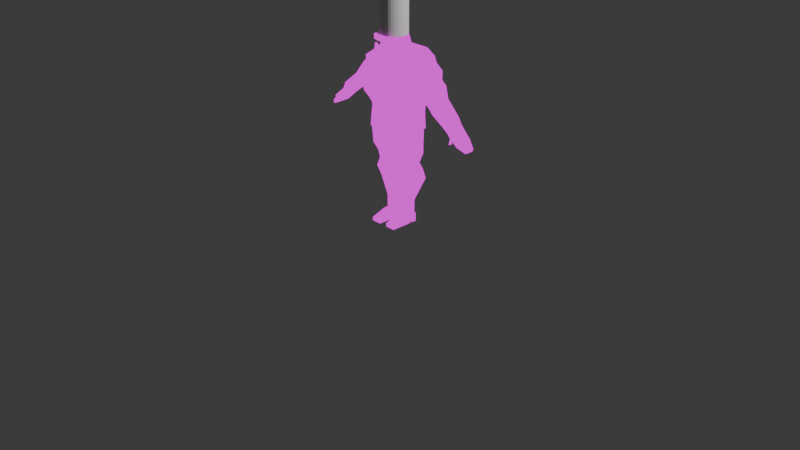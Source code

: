 # Source: the_chef.blend  (saved by Blender 5.0.119; exported with 4.5.12 LTS)
import bpy
from mathutils import Matrix  # noqa: F401  (used for matrix-valued properties, if any)

bpy.ops.wm.read_factory_settings(use_empty=True)
scene = bpy.context.scene
scene.name = 'Scene'

# ---- collections
col_collection = bpy.data.collections.new('Collection'); scene.collection.children.link(col_collection)
col_wgts_rig = bpy.data.collections.new('WGTS_rig'); col_collection.children.link(col_wgts_rig)
col_wgts_rig.hide_render = True
col_wgts_rig.hide_viewport = True
col_body_parts = bpy.data.collections.new('body parts'); scene.collection.children.link(col_body_parts)

# ---- images (referenced by path relative to the original .blend; pixels are not part of the script)
import os
ASSET_DIR = os.environ.get("B2B_ASSET_DIR", "")  # directory of the original .blend (textures are referenced by path, not embedded)
HERE = os.path.dirname(os.path.abspath(__file__))  # packed textures are extracted next to this script under _unpacked/

def load_image(name, relpath, width, height, colorspace="sRGB"):
    """Load a texture the original file referenced (path relative to the .blend, or extracted next to this script)."""
    p = next((c for c in (os.path.join(HERE, relpath), os.path.join(ASSET_DIR, relpath)) if relpath and os.path.exists(c)), "")
    if p:
        img = bpy.data.images.load(p, check_existing=True)
        img.name = name
    else:  # same state as the original file: an image datablock whose file is absent (Cycles renders it pink)
        img = bpy.data.images.new(name, width, height)
        img.source = "FILE"
        img.filepath = "//" + (relpath or name)
    img.colorspace_settings.name = colorspace
    return img
img_pizza_man_texture_png = load_image('pizza_man_texture.png', 'pizza_man_texture.png', 1024, 1024, 'sRGB')

# ---- materials (node trees are filled in below, after node groups)
mat_pizzaman_body = bpy.data.materials.new('PizzaMan_Body')

# ---- material node trees
mat_pizzaman_body.use_nodes = True; mat_pizzaman_body.node_tree.nodes.clear()
_N = mat_pizzaman_body.node_tree.nodes; _L = mat_pizzaman_body.node_tree.links
n0 = _N.new('ShaderNodeOutputMaterial'); n0.name = 'Material Output'; n0.location = (200, 100)
n1 = _N.new('ShaderNodeEmission'); n1.name = 'Emission'; n1.location = (-200, 100)
n2 = _N.new('ShaderNodeTexImage'); n2.name = 'Image Texture'; n2.location = (-564, 54)
n2.image = img_pizza_man_texture_png
_L.new(n1.outputs[0], n0.inputs[0])
_L.new(n2.outputs[0], n1.inputs[0])
n0.is_active_output = True

# ---- world
world_world = bpy.data.worlds.new('World'); scene.world = world_world
world_world.use_nodes = True; world_world.node_tree.nodes.clear()
_N = world_world.node_tree.nodes; _L = world_world.node_tree.links
n0 = _N.new('ShaderNodeOutputWorld'); n0.name = 'World Output'; n0.location = (200, 100)
n1 = _N.new('ShaderNodeBackground'); n1.name = 'Background'; n1.location = (-200, 100)
n1.inputs[0].default_value = (0.05088, 0.05088, 0.05088, 1.0)
_L.new(n1.outputs[0], n0.inputs[0])
n0.is_active_output = True
world_world.color = (0.05088, 0.05088, 0.05088)
world_world.sun_shadow_jitter_overblur = 0.0

# ---- cameras
cam_camera = bpy.data.cameras.new('Camera')
cam_camera.clip_end = 100.0
cam_camera.ortho_scale = 7.314

# ---- lights
light_light = bpy.data.lights.new('Light', 'POINT')
light_light.energy = 1000.0
light_light.shadow_soft_size = 0.1

# ---- meshes
me_cube = bpy.data.meshes.new('Cube')
me_cube.from_pydata([(1.606, 0.897, 1.006), (1.606, 0.897, 0.03116), (1.606, -2.325, 0.4448), (1.606, -2.325, 0.03116), (0.4713, 0.897, 1.006), (0.4713, 0.897, 0.03116), (0.4713, -2.325, 0.4448), (0.4713, -2.325, 0.03116), (1.606, -0.6346, 1.006), (1.606, -0.6346, 0.03116), (0.4713, -0.6346, 0.03116), (0.4713, -0.6346, 1.006), (1.606, -2.325, 0.2017), (1.606, 0.897, 0.2017), (0.4713, 0.897, 0.2017), (0.4713, -2.325, 0.2017), (1.606, -0.6346, 0.2017), (0.4713, -0.6346, 0.2017), (1.606, -0.07334, 0.03116), (0.4713, -0.07334, 1.006), (1.606, -0.07334, 1.006), (0.4713, -0.07334, 0.03116), (1.606, -0.07334, 0.2017), (0.4713, -0.07334, 0.2017), (1.606, 0.3233, 0.2022), (0.4713, 0.3233, 1.006), (0.4713, 0.3233, 0.2017), (1.606, 0.3233, 1.006), (0.4713, 0.3233, 0.2022), (1.606, 0.3233, 0.2017), (1.606, 0.3987, 0.03116), (0.4713, 0.3987, 1.006), (0.4713, 0.3987, 0.2017), (1.606, 0.3987, 1.006), (0.4713, 0.3987, 0.03116), (1.606, 0.3987, 0.2017)], [], [(10, 9, 3, 7), (14, 4, 0, 13), (32, 31, 4, 14), (12, 2, 6, 15), (8, 11, 6, 2), (16, 8, 2, 12), (22, 20, 8, 16), (20, 19, 11, 8), (15, 6, 11, 17), (21, 18, 9, 10), (7, 15, 17, 10), (18, 22, 16, 9), (9, 16, 12, 3), (3, 12, 15, 7), (34, 32, 14, 5), (5, 14, 13, 1), (10, 17, 23, 21), (24, 29, 22, 18), (28, 24, 18, 21), (27, 25, 19, 20), (29, 27, 20, 22), (17, 11, 19, 23), (35, 33, 27, 29), (33, 31, 25, 27), (34, 30, 24, 28), (30, 35, 29, 24), (21, 23, 26, 28), (23, 19, 25, 26), (1, 13, 35, 30), (5, 1, 30, 34), (0, 4, 31, 33), (13, 0, 33, 35), (28, 26, 32, 34), (26, 25, 31, 32)])
_uv = me_cube.uv_layers.new(name='UVMap')
_uv.uv.foreach_set('vector', [0.05101, 0.0459, 0.05742, 0.0459, 0.05742, 0.0491, 0.05101, 0.0491, 0.05213, 0.0491, 0.05742, 0.0491, 0.05742, 0.05551, 0.05213, 0.05551, 0.05213, 0.06089, 0.05742, 0.06089, 0.05742, 0.06192, 0.05213, 0.06192, 0.05213, 0.06192, 0.05742, 0.06192, 0.05742, 0.06833, 0.05213, 0.06833, 0.04459, 0.05872, 0.05101, 0.05872, 0.05101, 0.06192, 0.04459, 0.06192, 0.05854, 0.05872, 0.06383, 0.05872, 0.06383, 0.06192, 0.05854, 0.06192, 0.05854, 0.05781, 0.06383, 0.05781, 0.06383, 0.05872, 0.05854, 0.05872, 0.04459, 0.05781, 0.05101, 0.05781, 0.05101, 0.05872, 0.04459, 0.05872, 0.05213, 0.05551, 0.05742, 0.05551, 0.05742, 0.05872, 0.05213, 0.05872, 0.05101, 0.04499, 0.05742, 0.04499, 0.05742, 0.0459, 0.05101, 0.0459, 0.05101, 0.05551, 0.05213, 0.05551, 0.05213, 0.05872, 0.05101, 0.05872, 0.05742, 0.05781, 0.05854, 0.05781, 0.05854, 0.05872, 0.05742, 0.05872, 0.05742, 0.05872, 0.05854, 0.05872, 0.05854, 0.06192, 0.05742, 0.06192, 0.05101, 0.06192, 0.05213, 0.06192, 0.05213, 0.06833, 0.05101, 0.06833, 0.05101, 0.06089, 0.05213, 0.06089, 0.05213, 0.06192, 0.05101, 0.06192, 0.05101, 0.0491, 0.05213, 0.0491, 0.05213, 0.05551, 0.05101, 0.05551, 0.05101, 0.05872, 0.05213, 0.05872, 0.05213, 0.05962, 0.05101, 0.05962, 0.05742, 0.05667, 0.05854, 0.05667, 0.05854, 0.05781, 0.05742, 0.05781, 0.05101, 0.04385, 0.05742, 0.04385, 0.05742, 0.04499, 0.05101, 0.04499, 0.04459, 0.05667, 0.05101, 0.05667, 0.05101, 0.05781, 0.04459, 0.05781, 0.05854, 0.05667, 0.06383, 0.05667, 0.06383, 0.05781, 0.05854, 0.05781, 0.05213, 0.05872, 0.05742, 0.05872, 0.05742, 0.05962, 0.05213, 0.05962, 0.05854, 0.05654, 0.06383, 0.05654, 0.06383, 0.05667, 0.05854, 0.05667, 0.04459, 0.05654, 0.05101, 0.05654, 0.05101, 0.05667, 0.04459, 0.05667, 0.05101, 0.04372, 0.05742, 0.04372, 0.05742, 0.04385, 0.05101, 0.04385, 0.05742, 0.05654, 0.05854, 0.05654, 0.05854, 0.05667, 0.05742, 0.05667, 0.05101, 0.05962, 0.05213, 0.05962, 0.05213, 0.06076, 0.05101, 0.06076, 0.05213, 0.05962, 0.05742, 0.05962, 0.05742, 0.06076, 0.05213, 0.06076, 0.05742, 0.05551, 0.05854, 0.05551, 0.05854, 0.05654, 0.05742, 0.05654, 0.05101, 0.04269, 0.05742, 0.04269, 0.05742, 0.04372, 0.05101, 0.04372, 0.04459, 0.05551, 0.05101, 0.05551, 0.05101, 0.05654, 0.04459, 0.05654, 0.05854, 0.05551, 0.06383, 0.05551, 0.06383, 0.05654, 0.05854, 0.05654, 0.05101, 0.06076, 0.05213, 0.06076, 0.05213, 0.06089, 0.05101, 0.06089, 0.05213, 0.06076, 0.05742, 0.06076, 0.05742, 0.06089, 0.05213, 0.06089])
me_cube.materials.append(mat_pizzaman_body)
me_cube.update()
me_cube_001 = bpy.data.meshes.new('Cube.001')
me_cube_001.from_pydata([(1.558, -0.5222, 0.8037), (1.558, -0.5222, 1.996), (1.558, 1.478, 0.8037), (1.558, 1.478, 1.996), (4.229, -0.5222, 0.8037), (4.229, -0.5222, 1.996), (4.229, 1.478, 0.8037), (4.229, 1.478, 1.996), (0.9621, -1.289, 3.827), (0.9621, 3.585, 3.876), (5.689, 3.585, 3.876), (5.689, -1.289, 3.827), (0.9621, -2.35, 4.796), (0.9621, 2.706, 4.876), (5.689, 2.706, 4.876), (5.689, -2.35, 4.796), (1.136, -2.04, 6.188), (1.136, 2.861, 6.242), (5.689, 2.861, 6.216), (5.689, -2.04, 6.162), (1.136, -3.291, 7.051), (1.136, 2.859, 7.092), (5.689, 2.859, 7.066), (5.689, -3.291, 7.025), (0.4622, -3.587, 8.416), (0.4622, 2.958, 8.436), (5.689, 2.958, 8.436), (5.689, -3.587, 8.416), (5.689, -1.6, 5.449), (1.042, -1.6, 5.461), (1.042, 1.844, 5.518), (5.689, 1.844, 5.506)], [], [(0, 1, 3, 2), (2, 3, 7, 6), (6, 7, 5, 4), (4, 5, 1, 0), (2, 6, 4, 0), (5, 7, 10, 11), (11, 10, 14, 15), (3, 1, 8, 9), (1, 5, 11, 8), (7, 3, 9, 10), (29, 28, 19, 16), (9, 8, 12, 13), (8, 11, 15, 12), (10, 9, 13, 14), (19, 18, 22, 23), (31, 30, 17, 18), (28, 31, 18, 19), (30, 29, 16, 17), (20, 23, 27, 24), (17, 16, 20, 21), (16, 19, 23, 20), (18, 17, 21, 22), (26, 25, 24, 27), (22, 21, 25, 26), (23, 22, 26, 27), (21, 20, 24, 25), (13, 12, 29, 30), (15, 14, 31, 28), (14, 13, 30, 31), (12, 15, 28, 29)])
_uv = me_cube_001.uv_layers.new(name='UVMap')
_uv.uv.foreach_set('vector', [0.08547, 0.01963, 0.09665, 0.01963, 0.09665, 0.03082, 0.08547, 0.03082, 0.08547, 0.03082, 0.09665, 0.03082, 0.09665, 0.042, 0.08547, 0.042, 0.08547, 0.042, 0.09665, 0.042, 0.09665, 0.05319, 0.08547, 0.05319, 0.08547, 0.05319, 0.09665, 0.05319, 0.09665, 0.06438, 0.08547, 0.06438, 0.07428, 0.042, 0.08547, 0.042, 0.08547, 0.05319, 0.07428, 0.05319, 0.09665, 0.05319, 0.09665, 0.042, 0.09665, 0.042, 0.09665, 0.05319, 0.09665, 0.05319, 0.09665, 0.042, 0.09665, 0.042, 0.09665, 0.05319, 0.09665, 0.03082, 0.09665, 0.01963, 0.09665, 0.01963, 0.09665, 0.03082, 0.09665, 0.06438, 0.09665, 0.05319, 0.09665, 0.05319, 0.09665, 0.06438, 0.09665, 0.042, 0.09665, 0.03082, 0.09665, 0.03082, 0.09665, 0.042, 0.09665, 0.06438, 0.09665, 0.05319, 0.09665, 0.05319, 0.09665, 0.06438, 0.09665, 0.03082, 0.09665, 0.01963, 0.09665, 0.01963, 0.09665, 0.03082, 0.09665, 0.06438, 0.09665, 0.05319, 0.09665, 0.05319, 0.09665, 0.06438, 0.09665, 0.042, 0.09665, 0.03082, 0.09665, 0.03082, 0.09665, 0.042, 0.09665, 0.05319, 0.09665, 0.042, 0.09665, 0.042, 0.09665, 0.05319, 0.09665, 0.042, 0.09665, 0.03082, 0.09665, 0.03082, 0.09665, 0.042, 0.09665, 0.05319, 0.09665, 0.042, 0.09665, 0.042, 0.09665, 0.05319, 0.09665, 0.03082, 0.09665, 0.01963, 0.09665, 0.01963, 0.09665, 0.03082, 0.09665, 0.06438, 0.09665, 0.05319, 0.09665, 0.05319, 0.09665, 0.06438, 0.09665, 0.03082, 0.09665, 0.01963, 0.09665, 0.01963, 0.09665, 0.03082, 0.09665, 0.06438, 0.09665, 0.05319, 0.09665, 0.05319, 0.09665, 0.06438, 0.09665, 0.042, 0.09665, 0.03082, 0.09665, 0.03082, 0.09665, 0.042, 0.09665, 0.042, 0.1078, 0.042, 0.1078, 0.05319, 0.09665, 0.05319, 0.09665, 0.042, 0.09665, 0.03082, 0.09665, 0.03082, 0.09665, 0.042, 0.09665, 0.05319, 0.09665, 0.042, 0.09665, 0.042, 0.09665, 0.05319, 0.09665, 0.03082, 0.09665, 0.01963, 0.09665, 0.01963, 0.09665, 0.03082, 0.09665, 0.03082, 0.09665, 0.01963, 0.09665, 0.01963, 0.09665, 0.03082, 0.09665, 0.05319, 0.09665, 0.042, 0.09665, 0.042, 0.09665, 0.05319, 0.09665, 0.042, 0.09665, 0.03082, 0.09665, 0.03082, 0.09665, 0.042, 0.09665, 0.06438, 0.09665, 0.05319, 0.09665, 0.05319, 0.09665, 0.06438])
me_cube_001.materials.append(mat_pizzaman_body)
me_cube_001.update()
me_cube_002 = bpy.data.meshes.new('Cube.002')
me_cube_002.from_pydata([(0.0, 0.7272, -0.2539), (0.0, -0.8159, -0.2539), (0.8091, -0.8159, -0.2888), (0.8091, 0.7272, -0.2888), (0.9213, -0.7829, -0.9803), (0.6437, -0.5428, 2.342), (0.9213, 0.6601, -0.9803), (0.6258, 1.008, 2.382), (0.0, 0.6601, -1.0), (0.0001942, 0.8689, 2.374), (0.0, -0.7829, -1.0), (4.768e-18, -0.5428, 2.341), (0.0, -0.7734, -0.06101), (0.8072, -0.7734, -0.05058), (0.0, 0.7508, -0.06101), (0.8072, 0.7508, -0.05058), (0.0, -0.764, 0.09006), (0.8759, -0.7428, 0.09366), (0.0, 0.7508, 0.09006), (0.8837, 0.7175, 0.08894), (0.0, -0.7621, 0.1983), (1.174, -0.6929, 0.2802), (0.0, 0.7508, 0.1983), (1.193, 0.622, 0.2369), (1.006e-17, -0.7471, 1.718), (1.129, -0.7959, 1.719), (-0.0008795, 1.285, 1.786), (1.109, 1.105, 1.735), (2.138e-17, -1.058, 0.8844), (1.251, -0.9311, 0.8717), (9.147e-18, 1.38, 0.8293), (1.35, 1.157, 0.8349), (0.0, -0.7451, 0.4342), (1.343, -0.7451, 0.4415), (5.585e-33, 0.8641, 0.4342), (1.343, 0.8641, 0.4415), (2.138e-17, -0.7835, 1.592), (1.364, -0.8622, 1.594), (9.147e-18, 1.38, 1.537), (1.364, 1.157, 1.539), (3.781e-18, 0.6868, 2.521), (0.6283, 0.6868, 2.521), (0.6337, -0.6175, 2.458), (-1.036e-17, -0.7775, 2.305), (7.562e-18, 0.3788, 2.677), (0.5184, 0.2143, 2.666), (0.5372, -0.5041, 2.619), (-5.361e-18, -0.7654, 2.619), (6.05e-18, 0.2215, 3.186), (0.4746, 0.05694, 3.172), (0.5063, -0.5387, 3.097), (-1.338e-17, -0.8001, 3.099), (1.149, 0.9066, 2.173), (1.167, -0.5418, 2.133), (1.282, -0.6819, 2.02), (1.262, 0.8141, 2.015), (1.629, -0.1183, 1.897), (1.614, -0.7576, 0.8512), (1.634, 0.58, 1.879), (1.619, 0.4829, 0.6357), (1.781, -0.1327, 1.543), (1.837, -0.5143, 0.7755), (1.785, 0.5655, 1.543), (1.858, 0.5344, 0.5111), (2.178, -0.1419, 1.235), (2.089, -0.3766, 0.5235), (2.175, 0.5563, 1.234), (2.061, 0.582, 0.4713), (2.476, -0.1965, 0.8047), (2.299, -0.34, 0.235), (2.45, 0.4042, 0.7929), (2.238, 0.4779, 0.3266), (3.143, -0.2476, 0.2464), (2.864, -0.3103, -0.1382), (3.109, 0.3562, 0.1963), (2.862, 0.4422, -0.1089), (3.269, -0.2378, -0.04828), (3.113, -0.2731, -0.3674), (3.266, 0.3393, -0.04945), (3.13, 0.3316, -0.3606), (3.761, -0.2416, -0.5496), (3.606, -0.2769, -0.7929), (3.759, 0.3355, -0.5507), (3.623, 0.3278, -0.786), (3.373, -0.2795, -0.281), (3.22, -0.2992, -0.4539), (3.767, -0.3003, -0.5043), (3.614, -0.32, -0.6772), (3.378, -0.3222, -0.3473), (3.311, -0.3309, -0.4234), (3.482, -0.3356, -0.4318), (3.414, -0.3443, -0.5079), (3.496, -0.5525, -0.5543), (3.44, -0.5566, -0.6393), (3.569, -0.4776, -0.5581), (3.513, -0.4816, -0.6431), (4.074, -0.1533, -0.843), (4.018, -0.1758, -0.974), (4.073, 0.2143, -0.8437), (4.029, 0.2094, -0.9697), (-9.624e-18, -0.7838, 2.874), (6.758e-18, 0.2952, 2.948), (0.4951, 0.1307, 2.935), (0.5208, -0.5225, 2.873), (0.1785, 0.7272, -0.2616), (0.1785, -0.8159, -0.2616), (0.1227, 0.92, 2.381), (0.2032, -0.7829, -0.9957), (0.2032, 0.6601, -0.9957), (0.142, -0.5428, 2.341), (0.1781, -0.7734, -0.05871), (0.1781, 0.7508, -0.05871), (0.1919, -0.764, 0.09204), (0.1919, 0.7508, 0.09204), (0.2923, -0.7621, 0.196), (0.2923, 0.7508, 0.196), (0.2491, -0.7551, 1.719), (0.2293, 1.285, 1.786), (0.2977, 1.335, 0.8306), (0.2706, -1.102, 0.9313), (0.2962, -0.7451, 0.4358), (0.2962, 0.8641, 0.4358), (0.3008, 1.38, 1.538), (0.2508, -0.8727, 1.587), (0.1386, 0.6868, 2.521), (0.1398, -0.7775, 2.306), (0.1356, 0.3788, 2.677), (0.1354, -0.7654, 2.619), (0.126, 0.2215, 3.186), (0.1276, -0.8001, 3.098), (0.1305, 0.2952, 2.948), (0.1313, -0.7838, 2.874), (0.1354, -0.897, 2.61), (-7.971e-06, -0.897, 2.61), (-7.971e-06, -0.8934, 2.776), (0.1313, -0.8934, 2.776), (0.9213, -0.09732, -0.9803), (0.6352, 0.248, 2.361), (0.8091, -0.08282, -0.2888), (-0.009384, 0.125, 2.36), (0.0, -0.09732, -1.0), (0.8072, -0.04931, -0.05058), (0.8698, -0.04435, 0.09901), (1.325, -0.04336, 0.1878), (1.347, 0.08294, 0.838), (1.343, 0.01938, 0.4415), (0.6311, -0.08183, 2.488), (-3.64e-18, -0.08183, 2.487), (0.6143, -0.2218, 2.647), (7.788e-19, -0.2218, 2.647), (0.575, -0.3147, 3.138), (-4.15e-18, -0.3147, 3.14), (1.158, 0.1368, 2.319), (1.405, 0.1144, 2.163), (1.616, 0.03015, 0.5661), (1.631, 0.1013, 1.908), (2.043, 0.01575, 0.3484), (1.783, 0.08688, 1.563), (2.043, 0.006546, 0.3545), (2.176, 0.07768, 1.254), (2.24, -0.04655, 0.2213), (2.475, 0.07765, 0.8687), (2.855, -0.02516, -0.1855), (3.141, 0.02663, 0.2459), (3.121, 0.0142, -0.3642), (3.267, 0.03639, -0.04884), (3.614, 0.01038, -0.7896), (3.76, 0.03257, -0.5501), (4.023, 0.007181, -0.972), (4.074, 0.02132, -0.8433), (0.5934, -0.2712, 2.908), (-1.841e-18, -0.2712, 2.909), (0.1268, -0.3147, 3.14), (0.2032, -0.09732, -0.9957), (0.4938, 0.7272, -0.2752), (0.3742, 1.021, 2.382), (0.5623, -0.7829, -0.988), (0.4926, 0.7508, -0.05464), (0.5308, 0.7508, 0.09553), (0.8087, 0.7508, 0.1919), (0.6694, 1.285, 1.786), (0.8238, 1.307, 0.8327), (0.8195, 0.8641, 0.4387), (0.8322, 1.38, 1.538), (0.3834, 0.6868, 2.521), (0.3752, 0.3455, 2.673), (0.3485, 0.1882, 3.18), (0.361, 0.2619, 2.942), (0.4938, -0.8159, -0.2752), (0.5623, 0.6601, -0.988), (0.3929, -0.5428, 2.342), (0.4926, -0.7734, -0.05464), (0.571, -0.7609, 0.09883), (0.7492, -0.7736, 0.2249), (0.7625, -0.855, 1.719), (0.8208, -1.091, 0.9493), (0.8195, -0.7451, 0.4387), (0.8322, -0.9137, 1.594), (0.3868, -0.6975, 2.453), (0.3746, -0.6854, 2.619), (0.3531, -0.7201, 3.098), (0.3632, -0.7038, 2.873), (0.3509, -0.3147, 3.139), (0.5623, -0.09732, -0.988), (0.328, -0.8809, 2.209), (0.1074, -0.8883, 2.345), (0.3756, -0.8808, 2.496), (0.1169, -0.8722, 2.574), (0.6197, -0.6095, 2.271), (0.5964, -0.5947, 2.581), (0.6077, -0.7388, 2.259), (0.5807, -0.7284, 2.541), (-1.149e-17, -0.7919, 2.986), (0.4849, 0.09397, 3.053), (6.406e-18, 0.2585, 3.066), (0.5136, -0.5306, 2.985), (0.1282, 0.2585, 3.066), (0.1294, -0.7919, 2.985), (0.5842, -0.2929, 3.023), (-2.99e-18, -0.2929, 3.024), (0.3548, 0.2252, 3.061), (0.3581, -0.7119, 2.985), (0.1276, -0.9369, 3.088), (-2.451e-05, -0.9369, 3.089), (-2.451e-05, -0.9287, 2.976), (0.1294, -0.9287, 2.976), (0.4911, -0.7924, 3.032), (0.4893, -0.8005, 3.145), (0.4911, -0.9292, 3.022), (0.4893, -0.9373, 3.135), (0.8592, -0.4864, 2.328), (0.8389, -0.4663, 2.596), (0.8622, -0.5794, 2.351), (0.8477, -0.5593, 2.597), (0.2917, -0.9371, 3.091), (0.2917, -0.8003, 3.101), (0.2935, -0.9289, 2.978), (0.2935, -0.7921, 2.988), (0.1294, -0.7919, 2.882), (-1.149e-17, -0.7919, 2.882), (0.1294, -0.9287, 2.872), (-2.451e-05, -0.9287, 2.872), (0.4911, -0.9292, 2.919), (0.4911, -0.7924, 2.929), (0.2935, -0.9289, 2.875), (0.2935, -0.7921, 2.885)], [], [(180, 175, 7, 27), (137, 5, 53, 152), (189, 174, 3, 6), (203, 136, 4, 176), (136, 138, 2, 4), (106, 9, 40, 124), (116, 109, 11, 24), (107, 105, 1, 10), (105, 110, 12, 1), (138, 141, 13, 2), (174, 177, 15, 3), (110, 112, 16, 12), (141, 142, 17, 13), (177, 178, 19, 15), (112, 114, 20, 16), (142, 143, 21, 17), (178, 179, 23, 19), (123, 116, 24, 36), (25, 37, 56, 54), (183, 180, 27, 39), (182, 181, 31, 35), (145, 144, 29, 33), (120, 119, 28, 32), (114, 120, 32, 20), (143, 145, 33, 21), (179, 182, 35, 23), (181, 183, 39, 31), (39, 27, 55, 58), (119, 123, 36, 28), (198, 42, 46, 199), (139, 11, 43, 147), (137, 7, 41, 146), (190, 5, 42, 198), (219, 212, 51, 151), (124, 40, 44, 126), (147, 43, 47, 149), (146, 41, 45, 148), (172, 151, 51, 129), (218, 213, 49, 150), (221, 215, 50, 200), (216, 214, 48, 128), (153, 152, 53, 54), (155, 153, 54, 56), (59, 58, 62, 63), (27, 7, 52, 55), (144, 31, 59, 154), (5, 25, 54, 53), (31, 39, 58, 59), (37, 29, 57, 56), (157, 60, 64, 159), (154, 59, 63, 156), (56, 57, 61, 60), (155, 56, 60, 157), (158, 67, 71, 160), (63, 62, 66, 67), (156, 63, 67, 158), (60, 61, 65, 64), (161, 68, 72, 163), (64, 65, 69, 68), (159, 64, 68, 161), (67, 66, 70, 71), (162, 75, 79, 164), (71, 70, 74, 75), (160, 71, 75, 162), (68, 69, 73, 72), (164, 79, 83, 166), (72, 73, 77, 76), (163, 72, 76, 165), (75, 74, 78, 79), (167, 80, 96, 169), (77, 81, 87, 85), (165, 76, 80, 167), (79, 78, 82, 83), (86, 84, 88, 90), (76, 77, 85, 84), (80, 76, 84, 86), (81, 80, 86, 87), (89, 91, 95, 93), (87, 86, 90, 91), (85, 87, 91, 89), (84, 85, 89, 88), (92, 93, 95, 94), (88, 89, 93, 92), (90, 88, 92, 94), (91, 90, 94, 95), (168, 169, 96, 97), (83, 82, 98, 99), (166, 83, 99, 168), (80, 81, 97, 96), (126, 44, 101, 130), (199, 46, 103, 201), (148, 45, 102, 170), (149, 47, 100, 171), (47, 127, 132, 133), (185, 126, 130, 187), (220, 216, 128, 186), (51, 212, 224, 223), (202, 172, 129, 200), (184, 124, 126, 185), (11, 109, 125, 43), (43, 125, 127, 47), (195, 197, 123, 119), (30, 38, 122, 118), (22, 34, 121, 115), (193, 196, 120, 114), (196, 195, 119, 120), (34, 30, 118, 121), (38, 26, 117, 122), (197, 194, 116, 123), (18, 22, 115, 113), (192, 193, 114, 112), (14, 18, 113, 111), (191, 192, 112, 110), (0, 14, 111, 104), (188, 191, 110, 105), (176, 188, 105, 107), (194, 190, 109, 116), (175, 106, 124, 184), (140, 173, 107, 10), (8, 0, 104, 108), (26, 9, 106, 117), (133, 132, 135, 134), (100, 47, 133, 134), (131, 100, 134, 135), (127, 131, 135, 132), (8, 108, 173, 140), (186, 128, 172, 202), (44, 149, 171, 101), (46, 148, 170, 103), (81, 166, 168, 97), (99, 98, 169, 168), (78, 165, 167, 82), (82, 167, 169, 98), (74, 163, 165, 78), (77, 164, 166, 81), (69, 160, 162, 73), (73, 162, 164, 77), (66, 159, 161, 70), (70, 161, 163, 74), (61, 156, 158, 65), (65, 158, 160, 69), (58, 155, 157, 62), (57, 154, 156, 61), (62, 157, 159, 66), (29, 144, 154, 57), (58, 55, 153, 155), (55, 52, 152, 153), (215, 218, 150, 50), (128, 48, 151, 172), (42, 146, 148, 46), (40, 147, 149, 44), (214, 219, 151, 48), (5, 137, 146, 42), (9, 139, 147, 40), (23, 35, 145, 143), (35, 31, 144, 145), (19, 23, 143, 142), (15, 19, 142, 141), (3, 15, 141, 138), (6, 3, 138, 136), (189, 6, 136, 203), (7, 137, 152, 52), (108, 189, 203, 173), (49, 186, 202, 150), (7, 175, 184, 41), (25, 5, 190, 194), (4, 2, 188, 176), (2, 13, 191, 188), (13, 17, 192, 191), (17, 21, 193, 192), (37, 25, 194, 197), (33, 29, 195, 196), (21, 33, 196, 193), (29, 37, 197, 195), (41, 184, 185, 45), (150, 202, 200, 50), (213, 220, 186, 49), (45, 185, 187, 102), (127, 199, 201, 131), (217, 221, 200, 129), (109, 190, 198, 125), (199, 127, 207, 206), (118, 122, 183, 181), (115, 121, 182, 179), (121, 118, 181, 182), (122, 117, 180, 183), (113, 115, 179, 178), (111, 113, 178, 177), (104, 111, 177, 174), (173, 203, 176, 107), (108, 104, 174, 189), (117, 106, 175, 180), (205, 204, 206, 207), (199, 206, 211, 209), (125, 198, 204, 205), (127, 125, 205, 207), (210, 208, 230, 232), (206, 204, 210, 211), (204, 198, 208, 210), (198, 199, 209, 208), (131, 201, 221, 217), (102, 187, 220, 213), (101, 171, 219, 214), (103, 170, 218, 215), (100, 131, 217, 212), (187, 130, 216, 220), (130, 101, 214, 216), (201, 103, 215, 221), (170, 102, 213, 218), (171, 100, 212, 219), (224, 225, 222, 223), (129, 51, 223, 222), (235, 234, 229, 227), (224, 212, 239, 241), (226, 227, 229, 228), (234, 236, 228, 229), (237, 226, 243, 245), (237, 235, 227, 226), (230, 231, 233, 232), (211, 210, 232, 233), (209, 211, 233, 231), (208, 209, 231, 230), (217, 129, 235, 237), (236, 225, 240, 244), (222, 225, 236, 234), (129, 222, 234, 235), (239, 238, 240, 241), (244, 245, 243, 242), (240, 238, 245, 244), (226, 228, 242, 243), (217, 237, 245, 238), (212, 217, 238, 239), (228, 236, 244, 242), (225, 224, 241, 240)])
_uv = me_cube_002.uv_layers.new(name='UVMap')
_uv.uv.foreach_set('vector', [0.8633, 0.6769, 0.8741, 0.6769, 0.8741, 0.711, 0.8633, 0.711, 0.185, 0.7398, 0.1846, 0.7387, 0.1621, 0.7268, 0.1625, 0.7374, 0.699, 0.6769, 0.7643, 0.6769, 0.7643, 0.711, 0.699, 0.711, 0.6649, 0.803, 0.699, 0.803, 0.699, 0.8861, 0.6649, 0.8861, 0.4816, 0.1576, 0.4825, 0.2399, 0.4389, 0.2399, 0.4409, 0.1576, 0.8741, 0.6428, 0.8741, 0.6235, 0.8741, 0.6235, 0.8741, 0.6428, 0.2015, 0.7031, 0.2061, 0.7387, 0.2122, 0.7387, 0.2122, 0.7031, 0.2035, 0.5479, 0.2046, 0.5899, 0.2122, 0.5903, 0.2122, 0.5477, 0.2046, 0.5899, 0.2046, 0.6015, 0.2122, 0.6014, 0.2122, 0.5903, 0.4825, 0.2399, 0.4845, 0.2682, 0.4414, 0.2682, 0.4389, 0.2399, 0.7643, 0.6769, 0.7812, 0.6769, 0.7812, 0.711, 0.7643, 0.711, 0.2046, 0.6015, 0.204, 0.6101, 0.2122, 0.61, 0.2122, 0.6014, 0.4845, 0.2682, 0.4848, 0.286, 0.4432, 0.2854, 0.4414, 0.2682, 0.7812, 0.6769, 0.7944, 0.6769, 0.7944, 0.711, 0.7812, 0.711, 0.204, 0.6101, 0.1997, 0.6161, 0.2122, 0.6162, 0.2122, 0.61, 0.4848, 0.286, 0.4848, 0.2966, 0.4462, 0.3076, 0.4432, 0.2854, 0.7944, 0.6769, 0.7991, 0.6769, 0.7991, 0.711, 0.7944, 0.711, 0.2015, 0.6956, 0.2015, 0.7031, 0.2122, 0.7031, 0.2122, 0.6959, 0.1638, 0.7031, 0.1537, 0.696, 0.1423, 0.7133, 0.1572, 0.7203, 0.8556, 0.6769, 0.8633, 0.6769, 0.8633, 0.711, 0.8556, 0.711, 0.8094, 0.6769, 0.8248, 0.6769, 0.8248, 0.711, 0.8094, 0.711, 0.4886, 0.3267, 0.4924, 0.3739, 0.4321, 0.3779, 0.4431, 0.3267, 0.1995, 0.6298, 0.2006, 0.6581, 0.2122, 0.6554, 0.2122, 0.6297, 0.1997, 0.6161, 0.1995, 0.6298, 0.2122, 0.6297, 0.2122, 0.6162, 0.4848, 0.2966, 0.4886, 0.3267, 0.4431, 0.3267, 0.4462, 0.3076, 0.7991, 0.6769, 0.8094, 0.6769, 0.8094, 0.711, 0.7991, 0.711, 0.8248, 0.6769, 0.8556, 0.6769, 0.8556, 0.711, 0.8248, 0.711, 0.8556, 0.711, 0.8633, 0.711, 0.8633, 0.711, 0.8556, 0.711, 0.2006, 0.6581, 0.2015, 0.6956, 0.2122, 0.6959, 0.2122, 0.6554, 0.4352, 0.7539, 0.4259, 0.7348, 0.4286, 0.7324, 0.4367, 0.7511, 0.0, 0.0, 0.0, 0.0, 0.0, 0.0, 0.0, 0.0, 0.4839, 0.7543, 0.5271, 0.7566, 0.5089, 0.7725, 0.4652, 0.7687, 0.8741, 0.9203, 0.8741, 0.8861, 0.8741, 0.8861, 0.8741, 0.9203, 0.0, 0.0, 0.0, 0.0, 0.0, 0.0, 0.0, 0.0, 0.8741, 0.6428, 0.8741, 0.6235, 0.8741, 0.6235, 0.8741, 0.6428, 0.0, 0.0, 0.0, 0.0, 0.0, 0.0, 0.0, 0.0, 0.4652, 0.7687, 0.5089, 0.7725, 0.482, 0.7889, 0.4572, 0.7867, 0.9423, 0.803, 0.9616, 0.803, 0.9616, 0.8861, 0.9423, 0.8861, 0.4532, 0.8295, 0.4752, 0.8329, 0.4731, 0.8465, 0.4519, 0.8426, 0.2364, 0.7895, 0.2432, 0.7895, 0.2429, 0.7994, 0.2361, 0.7994, 0.8741, 0.6428, 0.8741, 0.6235, 0.8741, 0.6235, 0.8741, 0.6428, 0.1519, 0.7285, 0.1625, 0.7374, 0.1621, 0.7268, 0.1572, 0.7203, 0.1422, 0.7139, 0.1519, 0.7285, 0.1572, 0.7203, 0.1423, 0.7133, 0.5987, 0.1092, 0.6108, 0.08324, 0.6092, 0.1021, 0.6, 0.1299, 0.8633, 0.711, 0.8741, 0.711, 0.8741, 0.711, 0.8633, 0.711, 0.8248, 0.803, 0.8248, 0.711, 0.8248, 0.711, 0.8248, 0.803, 0.1846, 0.7387, 0.1638, 0.7031, 0.1572, 0.7203, 0.1621, 0.7268, 0.8248, 0.711, 0.8556, 0.711, 0.8556, 0.711, 0.8248, 0.711, 0.1537, 0.696, 0.1585, 0.6547, 0.1429, 0.6535, 0.1423, 0.7133, 0.5801, 0.09918, 0.585, 0.1003, 0.5849, 0.1219, 0.58, 0.1208, 0.8248, 0.803, 0.8248, 0.711, 0.8248, 0.711, 0.8248, 0.803, 0.5848, 0.084, 0.5987, 0.1201, 0.5932, 0.1285, 0.585, 0.1003, 0.5799, 0.08324, 0.5848, 0.084, 0.585, 0.1003, 0.5801, 0.09918, 0.8248, 0.803, 0.8248, 0.711, 0.8248, 0.711, 0.8248, 0.803, 0.6, 0.1299, 0.6092, 0.1021, 0.6104, 0.1387, 0.6018, 0.1461, 0.8248, 0.803, 0.8248, 0.711, 0.8248, 0.711, 0.8248, 0.803, 0.6117, 0.08324, 0.6199, 0.09854, 0.6194, 0.1248, 0.6108, 0.12, 0.5798, 0.1422, 0.5858, 0.145, 0.5865, 0.1828, 0.5804, 0.1822, 0.6108, 0.12, 0.6194, 0.1248, 0.6199, 0.1472, 0.6122, 0.151, 0.58, 0.1208, 0.5849, 0.1219, 0.5858, 0.145, 0.5798, 0.1422, 0.6018, 0.1461, 0.6104, 0.1387, 0.6091, 0.1702, 0.6023, 0.1634, 0.8248, 0.803, 0.8248, 0.711, 0.8248, 0.711, 0.8248, 0.803, 0.6023, 0.1634, 0.6091, 0.1702, 0.6104, 0.2338, 0.6048, 0.2208, 0.8248, 0.803, 0.8248, 0.711, 0.8248, 0.711, 0.8248, 0.803, 0.6122, 0.151, 0.6199, 0.1472, 0.6179, 0.1987, 0.6112, 0.213, 0.8248, 0.803, 0.8248, 0.711, 0.8248, 0.711, 0.8248, 0.803, 0.6112, 0.213, 0.6179, 0.1987, 0.6175, 0.2229, 0.6128, 0.2288, 0.5804, 0.1822, 0.5865, 0.1828, 0.5861, 0.1963, 0.5801, 0.1957, 0.6048, 0.2208, 0.6104, 0.2338, 0.6098, 0.2512, 0.6053, 0.2474, 0.5798, 0.2265, 0.5859, 0.2271, 0.5837, 0.2457, 0.5798, 0.2453, 0.8248, 0.8861, 0.8248, 0.8861, 0.8248, 0.8861, 0.8248, 0.8861, 0.5801, 0.1957, 0.5861, 0.1963, 0.5859, 0.2271, 0.5798, 0.2265, 0.6053, 0.2474, 0.6098, 0.2512, 0.6102, 0.2998, 0.6065, 0.2944, 0.6125, 0.2757, 0.6142, 0.2411, 0.6149, 0.2423, 0.6148, 0.2518, 0.6128, 0.2288, 0.6175, 0.2229, 0.6174, 0.2326, 0.6142, 0.2411, 0.6128, 0.2769, 0.6128, 0.2288, 0.6142, 0.2411, 0.6125, 0.2757, 0.6199, 0.1671, 0.6199, 0.1543, 0.6213, 0.1537, 0.6212, 0.1634, 0.8248, 0.8861, 0.8248, 0.8861, 0.8248, 0.8861, 0.8248, 0.8861, 0.6158, 0.2672, 0.6125, 0.2757, 0.6148, 0.2518, 0.6162, 0.2481, 0.8248, 0.8861, 0.8248, 0.8861, 0.8248, 0.8861, 0.8248, 0.8861, 0.6142, 0.2411, 0.6174, 0.2326, 0.6163, 0.2385, 0.6149, 0.2423, 0.621, 0.1739, 0.6199, 0.1749, 0.6199, 0.1682, 0.621, 0.1671, 0.6149, 0.2423, 0.6163, 0.2385, 0.618, 0.2502, 0.6166, 0.2528, 0.62, 0.1213, 0.6212, 0.1177, 0.6212, 0.1403, 0.6199, 0.1354, 0.6199, 0.1403, 0.6214, 0.1434, 0.6214, 0.1537, 0.6199, 0.1516, 0.6199, 0.1016, 0.6215, 0.1002, 0.6215, 0.1156, 0.6199, 0.1177, 0.6065, 0.2944, 0.6102, 0.2998, 0.6108, 0.3308, 0.6091, 0.3302, 0.8248, 0.803, 0.8248, 0.711, 0.8248, 0.711, 0.8248, 0.803, 0.6108, 0.2885, 0.6141, 0.2769, 0.6141, 0.3151, 0.6124, 0.319, 0.8741, 0.6428, 0.8741, 0.6235, 0.8741, 0.6235, 0.8741, 0.6428, 0.2371, 0.7575, 0.2442, 0.7575, 0.2435, 0.7798, 0.2366, 0.7798, 0.4572, 0.7867, 0.482, 0.7889, 0.4772, 0.8195, 0.4544, 0.8164, 0.0, 0.0, 0.0, 0.0, 0.0, 0.0, 0.0, 0.0, 0.2207, 0.7575, 0.2266, 0.7575, 0.2266, 0.7567, 0.2207, 0.7567, 0.4895, 0.7897, 0.4914, 0.7902, 0.4866, 0.8209, 0.4847, 0.8203, 0.4826, 0.8338, 0.4845, 0.8344, 0.4824, 0.848, 0.4805, 0.8474, 0.0, 0.0, 0.0, 0.0, 0.0, 0.0, 0.0, 0.0, 0.9082, 0.803, 0.9423, 0.803, 0.9423, 0.8861, 0.9082, 0.8861, 0.8741, 0.6769, 0.8741, 0.6428, 0.8741, 0.6428, 0.8741, 0.6769, 0.8741, 0.9737, 0.8741, 0.9544, 0.8741, 0.9544, 0.8741, 0.9737, 0.2207, 0.73, 0.2268, 0.7301, 0.2266, 0.7575, 0.2207, 0.7575, 0.177, 0.6591, 0.1765, 0.6959, 0.2015, 0.6956, 0.2006, 0.6581, 0.8248, 0.6235, 0.8556, 0.6235, 0.8556, 0.6428, 0.8248, 0.6428, 0.7991, 0.6235, 0.8094, 0.6235, 0.8094, 0.6428, 0.7991, 0.6428, 0.1801, 0.6177, 0.177, 0.6299, 0.1995, 0.6298, 0.1997, 0.6161, 0.177, 0.6299, 0.177, 0.6591, 0.2006, 0.6581, 0.1995, 0.6298, 0.8094, 0.6235, 0.8248, 0.6235, 0.8248, 0.6428, 0.8094, 0.6428, 0.8556, 0.6235, 0.8633, 0.6235, 0.8633, 0.6428, 0.8556, 0.6428, 0.1765, 0.6959, 0.1795, 0.7031, 0.2015, 0.7031, 0.2015, 0.6956, 0.7944, 0.6235, 0.7991, 0.6235, 0.7991, 0.6428, 0.7944, 0.6428, 0.1877, 0.6105, 0.1801, 0.6177, 0.1997, 0.6161, 0.204, 0.6101, 0.7812, 0.6235, 0.7944, 0.6235, 0.7944, 0.6428, 0.7812, 0.6428, 0.1911, 0.6017, 0.1877, 0.6105, 0.204, 0.6101, 0.2046, 0.6015, 0.7643, 0.6235, 0.7812, 0.6235, 0.7812, 0.6428, 0.7643, 0.6428, 0.191, 0.5891, 0.1911, 0.6017, 0.2046, 0.6015, 0.2046, 0.5899, 0.1881, 0.5484, 0.191, 0.5891, 0.2046, 0.5899, 0.2035, 0.5479, 0.1795, 0.7031, 0.1954, 0.7387, 0.2061, 0.7387, 0.2015, 0.7031, 0.8741, 0.6769, 0.8741, 0.6428, 0.8741, 0.6428, 0.8741, 0.6769, 0.6114, 0.803, 0.6308, 0.803, 0.6308, 0.8861, 0.6114, 0.8861, 0.699, 0.6235, 0.7643, 0.6235, 0.7643, 0.6428, 0.699, 0.6428, 0.8633, 0.6235, 0.8741, 0.6235, 0.8741, 0.6428, 0.8633, 0.6428, 0.2207, 0.7567, 0.2266, 0.7567, 0.2264, 0.7712, 0.2207, 0.7713, 0.0, 0.0, 0.0, 0.0, 0.0, 0.0, 0.0, 0.0, 0.2264, 0.7798, 0.2207, 0.7798, 0.2207, 0.7713, 0.2264, 0.7712, 0.2266, 0.7575, 0.2264, 0.7798, 0.2264, 0.7712, 0.2266, 0.7567, 0.6114, 0.711, 0.6308, 0.711, 0.6308, 0.803, 0.6114, 0.803, 0.9082, 0.711, 0.9423, 0.711, 0.9423, 0.803, 0.9082, 0.803, 0.0, 0.0, 0.0, 0.0, 0.0, 0.0, 0.0, 0.0, 0.4412, 0.7836, 0.4572, 0.7867, 0.4544, 0.8164, 0.4401, 0.8125, 0.8248, 0.8861, 0.8248, 0.803, 0.8248, 0.803, 0.8248, 0.8861, 0.6199, 0.08377, 0.6214, 0.08324, 0.6215, 0.1002, 0.6199, 0.1016, 0.5734, 0.195, 0.5801, 0.1957, 0.5798, 0.2265, 0.5732, 0.2258, 0.5732, 0.2258, 0.5798, 0.2265, 0.5798, 0.2453, 0.5756, 0.2449, 0.5732, 0.1822, 0.5804, 0.1822, 0.5801, 0.1957, 0.5734, 0.195, 0.8248, 0.8861, 0.8248, 0.803, 0.8248, 0.803, 0.8248, 0.8861, 0.8248, 0.8861, 0.8248, 0.803, 0.8248, 0.803, 0.8248, 0.8861, 0.8248, 0.8861, 0.8248, 0.803, 0.8248, 0.803, 0.8248, 0.8861, 0.5695, 0.1203, 0.58, 0.1208, 0.5798, 0.1422, 0.5726, 0.1433, 0.5726, 0.1433, 0.5798, 0.1422, 0.5804, 0.1822, 0.5732, 0.1822, 0.8248, 0.8861, 0.8248, 0.803, 0.8248, 0.803, 0.8248, 0.8861, 0.8248, 0.8861, 0.8248, 0.803, 0.8248, 0.803, 0.8248, 0.8861, 0.5694, 0.08324, 0.5799, 0.08324, 0.5801, 0.09918, 0.5696, 0.09883, 0.8248, 0.8861, 0.8248, 0.803, 0.8248, 0.803, 0.8248, 0.8861, 0.5696, 0.09883, 0.5801, 0.09918, 0.58, 0.1208, 0.5695, 0.1203, 0.1585, 0.6547, 0.1544, 0.6528, 0.1428, 0.6372, 0.1429, 0.6535, 0.8556, 0.711, 0.8633, 0.711, 0.8633, 0.803, 0.8556, 0.803, 0.8633, 0.711, 0.8741, 0.711, 0.8741, 0.803, 0.8633, 0.803, 0.4396, 0.8252, 0.4532, 0.8295, 0.4519, 0.8426, 0.4392, 0.8379, 0.9423, 0.711, 0.9616, 0.711, 0.9616, 0.803, 0.9423, 0.803, 0.4347, 0.7653, 0.4652, 0.7687, 0.4572, 0.7867, 0.4412, 0.7836, 0.0, 0.0, 0.0, 0.0, 0.0, 0.0, 0.0, 0.0, 0.0, 0.0, 0.0, 0.0, 0.0, 0.0, 0.0, 0.0, 0.439, 0.7521, 0.4839, 0.7543, 0.4652, 0.7687, 0.4347, 0.7653, 0.0, 0.0, 0.0, 0.0, 0.0, 0.0, 0.0, 0.0, 0.5244, 0.3024, 0.5388, 0.3267, 0.4886, 0.3267, 0.4848, 0.2966, 0.5388, 0.3267, 0.5562, 0.3735, 0.4924, 0.3739, 0.4886, 0.3267, 0.5301, 0.2848, 0.5244, 0.3024, 0.4848, 0.2966, 0.4848, 0.286, 0.5321, 0.2682, 0.5301, 0.2848, 0.4848, 0.286, 0.4845, 0.2682, 0.5307, 0.2399, 0.5321, 0.2682, 0.4845, 0.2682, 0.4825, 0.2399, 0.5267, 0.1576, 0.5307, 0.2399, 0.4825, 0.2399, 0.4816, 0.1576, 0.6649, 0.711, 0.699, 0.711, 0.699, 0.803, 0.6649, 0.803, 0.8741, 0.711, 0.8741, 0.803, 0.8741, 0.803, 0.8741, 0.711, 0.6308, 0.711, 0.6649, 0.711, 0.6649, 0.803, 0.6308, 0.803, 0.8741, 0.711, 0.9082, 0.711, 0.9082, 0.803, 0.8741, 0.803, 0.8741, 0.711, 0.8741, 0.6769, 0.8741, 0.6769, 0.8741, 0.711, 0.1638, 0.7031, 0.1846, 0.7387, 0.1954, 0.7387, 0.1795, 0.7031, 0.1727, 0.5488, 0.1775, 0.5883, 0.191, 0.5891, 0.1881, 0.5484, 0.1775, 0.5883, 0.1776, 0.602, 0.1911, 0.6017, 0.191, 0.5891, 0.1776, 0.602, 0.1746, 0.6102, 0.1877, 0.6105, 0.1911, 0.6017, 0.1746, 0.6102, 0.1618, 0.6209, 0.1801, 0.6177, 0.1877, 0.6105, 0.1537, 0.696, 0.1638, 0.7031, 0.1795, 0.7031, 0.1765, 0.6959, 0.1546, 0.6301, 0.1585, 0.6547, 0.177, 0.6591, 0.177, 0.6299, 0.1618, 0.6209, 0.1546, 0.6301, 0.177, 0.6299, 0.1801, 0.6177, 0.1585, 0.6547, 0.1537, 0.696, 0.1765, 0.6959, 0.177, 0.6591, 0.5089, 0.7725, 0.5089, 0.7725, 0.4895, 0.7897, 0.482, 0.7889, 0.8741, 0.803, 0.9082, 0.803, 0.9082, 0.8861, 0.8799, 0.8913, 0.4752, 0.8329, 0.4826, 0.8338, 0.4805, 0.8474, 0.4731, 0.8465, 0.482, 0.7889, 0.4895, 0.7897, 0.4847, 0.8203, 0.4772, 0.8195, 0.2266, 0.7575, 0.2371, 0.7575, 0.2366, 0.7798, 0.2264, 0.7798, 0.2263, 0.7896, 0.2364, 0.7895, 0.2361, 0.7994, 0.2263, 0.7995, 0.8741, 0.9544, 0.8741, 0.9203, 0.8741, 0.9203, 0.8741, 0.9544, 0.2381, 0.7568, 0.2292, 0.7568, 0.2285, 0.7534, 0.2382, 0.7476, 0.8248, 0.6428, 0.8556, 0.6428, 0.8556, 0.6769, 0.8248, 0.6769, 0.7991, 0.6428, 0.8094, 0.6428, 0.8094, 0.6769, 0.7991, 0.6769, 0.8094, 0.6428, 0.8248, 0.6428, 0.8248, 0.6769, 0.8094, 0.6769, 0.8556, 0.6428, 0.8633, 0.6428, 0.8633, 0.6769, 0.8556, 0.6769, 0.7944, 0.6428, 0.7991, 0.6428, 0.7991, 0.6769, 0.7944, 0.6769, 0.7812, 0.6428, 0.7944, 0.6428, 0.7944, 0.6769, 0.7812, 0.6769, 0.7643, 0.6428, 0.7812, 0.6428, 0.7812, 0.6769, 0.7643, 0.6769, 0.6308, 0.803, 0.6649, 0.803, 0.6649, 0.8861, 0.6308, 0.8861, 0.699, 0.6428, 0.7643, 0.6428, 0.7643, 0.6769, 0.699, 0.6769, 0.8633, 0.6428, 0.8741, 0.6428, 0.8741, 0.6769, 0.8633, 0.6769, 0.2281, 0.7363, 0.2364, 0.7261, 0.2382, 0.7476, 0.2285, 0.7534, 0.2381, 0.7568, 0.2382, 0.7476, 0.2458, 0.7509, 0.2464, 0.7539, 0.4402, 0.7672, 0.4366, 0.7514, 0.4435, 0.7671, 0.4447, 0.7749, 0.8741, 0.9544, 0.8741, 0.9544, 0.8741, 0.9544, 0.8741, 0.9544, 0.4402, 0.7533, 0.435, 0.747, 0.4282, 0.7307, 0.4319, 0.7344, 0.2382, 0.7476, 0.2364, 0.7261, 0.2468, 0.7299, 0.2458, 0.7509, 0.4489, 0.7867, 0.4416, 0.7796, 0.4353, 0.7566, 0.4378, 0.7617, 0.4416, 0.7796, 0.4399, 0.7824, 0.4323, 0.7623, 0.4353, 0.7566, 0.2264, 0.7798, 0.2366, 0.7798, 0.2364, 0.7895, 0.2263, 0.7896, 0.4772, 0.8195, 0.4847, 0.8203, 0.4826, 0.8338, 0.4752, 0.8329, 0.0, 0.0, 0.0, 0.0, 0.0, 0.0, 0.0, 0.0, 0.4401, 0.8125, 0.4544, 0.8164, 0.4532, 0.8295, 0.4396, 0.8252, 0.8741, 0.9737, 0.8741, 0.9544, 0.8741, 0.9544, 0.8741, 0.9737, 0.4847, 0.8203, 0.4866, 0.8209, 0.4845, 0.8344, 0.4826, 0.8338, 0.8741, 0.6428, 0.8741, 0.6235, 0.8741, 0.6235, 0.8741, 0.6428, 0.2366, 0.7798, 0.2435, 0.7798, 0.2432, 0.7895, 0.2364, 0.7895, 0.4544, 0.8164, 0.4772, 0.8195, 0.4752, 0.8329, 0.4532, 0.8295, 0.0, 0.0, 0.0, 0.0, 0.0, 0.0, 0.0, 0.0, 0.2244, 0.7878, 0.2294, 0.7878, 0.2293, 0.7964, 0.2244, 0.7965, 0.9423, 0.8861, 0.9616, 0.8861, 0.9616, 0.8861, 0.9423, 0.8861, 0.9423, 0.8861, 0.9423, 0.8861, 0.9423, 0.8861, 0.9423, 0.8861, 0.0, 0.0, 0.0, 0.0, 0.0, 0.0, 0.0, 0.0, 0.8741, 0.9544, 0.8741, 0.9544, 0.8741, 0.9544, 0.8741, 0.9544, 0.2356, 0.7966, 0.2357, 0.788, 0.2433, 0.7914, 0.2432, 0.8, 0.8741, 0.9544, 0.8741, 0.9544, 0.8741, 0.9544, 0.8741, 0.9544, 0.8741, 0.9544, 0.8741, 0.9544, 0.8741, 0.9544, 0.8741, 0.9544, 0.4434, 0.7658, 0.4389, 0.7557, 0.4403, 0.7555, 0.4445, 0.7645, 0.2458, 0.7509, 0.2468, 0.7299, 0.2564, 0.7368, 0.2558, 0.7551, 0.2464, 0.7539, 0.2458, 0.7509, 0.2558, 0.7551, 0.2555, 0.7551, 0.4353, 0.7566, 0.4323, 0.7623, 0.423, 0.74, 0.4257, 0.7353, 0.8741, 0.9544, 0.8741, 0.9544, 0.8741, 0.9544, 0.8741, 0.9544, 0.2357, 0.788, 0.2294, 0.7878, 0.2294, 0.7799, 0.2357, 0.7801, 0.2293, 0.7964, 0.2294, 0.7878, 0.2357, 0.788, 0.2356, 0.7966, 0.9423, 0.8861, 0.9423, 0.8861, 0.9423, 0.8861, 0.9423, 0.8861, 0.8741, 0.9737, 0.8741, 0.9544, 0.8741, 0.9544, 0.8741, 0.9737, 0.8741, 0.9544, 0.8741, 0.9544, 0.8741, 0.9544, 0.8741, 0.9544, 0.8741, 0.9544, 0.8741, 0.9544, 0.8741, 0.9544, 0.8741, 0.9544, 0.8741, 0.9544, 0.8741, 0.9544, 0.8741, 0.9544, 0.8741, 0.9544, 0.8741, 0.9544, 0.8741, 0.9544, 0.8741, 0.9544, 0.8741, 0.9544, 0.8741, 0.9737, 0.8741, 0.9544, 0.8741, 0.9544, 0.8741, 0.9737, 0.2433, 0.7914, 0.2357, 0.788, 0.2357, 0.7801, 0.2433, 0.7835, 0.2294, 0.7878, 0.2244, 0.7878, 0.2244, 0.7799, 0.2294, 0.7799])
me_cube_002.materials.append(mat_pizzaman_body)
me_cube_002.update()
me_cylinder = bpy.data.meshes.new('Cylinder')
me_cylinder.from_pydata([(0.0, 1.0, -1.0), (0.0, 1.0, 1.0), (0.1951, 0.9808, -1.0), (0.1951, 0.9808, 1.0), (0.3827, 0.9239, -1.0), (0.3827, 0.9239, 1.0), (0.5556, 0.8315, -1.0), (0.5556, 0.8315, 1.0), (0.7071, 0.7071, -1.0), (0.7071, 0.7071, 1.0), (0.8315, 0.5556, -1.0), (0.8315, 0.5556, 1.0), (0.9239, 0.3827, -1.0), (0.9239, 0.3827, 1.0), (0.9808, 0.1951, -1.0), (0.9808, 0.1951, 1.0), (1.0, 0.0, -1.0), (1.0, 0.0, 1.0), (0.9808, -0.1951, -1.0), (0.9808, -0.1951, 1.0), (0.9239, -0.3827, -1.0), (0.9239, -0.3827, 1.0), (0.8315, -0.5556, -1.0), (0.8315, -0.5556, 1.0), (0.7071, -0.7071, -1.0), (0.7071, -0.7071, 1.0), (0.5556, -0.8315, -1.0), (0.5556, -0.8315, 1.0), (0.3827, -0.9239, -1.0), (0.3827, -0.9239, 1.0), (0.1951, -0.9808, -1.0), (0.1951, -0.9808, 1.0), (0.0, -1.0, -1.0), (0.0, -1.0, 1.0), (-0.1951, -0.9808, -1.0), (-0.1951, -0.9808, 1.0), (-0.3827, -0.9239, -1.0), (-0.3827, -0.9239, 1.0), (-0.5556, -0.8315, -1.0), (-0.5556, -0.8315, 1.0), (-0.7071, -0.7071, -1.0), (-0.7071, -0.7071, 1.0), (-0.8315, -0.5556, -1.0), (-0.8315, -0.5556, 1.0), (-0.9239, -0.3827, -1.0), (-0.9239, -0.3827, 1.0), (-0.9808, -0.1951, -1.0), (-0.9808, -0.1951, 1.0), (-1.0, 0.0, -1.0), (-1.0, 0.0, 1.0), (-0.9808, 0.1951, -1.0), (-0.9808, 0.1951, 1.0), (-0.9239, 0.3827, -1.0), (-0.9239, 0.3827, 1.0), (-0.8315, 0.5556, -1.0), (-0.8315, 0.5556, 1.0), (-0.7071, 0.7071, -1.0), (-0.7071, 0.7071, 1.0), (-0.5556, 0.8315, -1.0), (-0.5556, 0.8315, 1.0), (-0.3827, 0.9239, -1.0), (-0.3827, 0.9239, 1.0), (-0.1951, 0.9808, -1.0), (-0.1951, 0.9808, 1.0)], [], [(0, 1, 3, 2), (2, 3, 5, 4), (4, 5, 7, 6), (6, 7, 9, 8), (8, 9, 11, 10), (10, 11, 13, 12), (12, 13, 15, 14), (14, 15, 17, 16), (16, 17, 19, 18), (18, 19, 21, 20), (20, 21, 23, 22), (22, 23, 25, 24), (24, 25, 27, 26), (26, 27, 29, 28), (28, 29, 31, 30), (30, 31, 33, 32), (32, 33, 35, 34), (34, 35, 37, 36), (36, 37, 39, 38), (38, 39, 41, 40), (40, 41, 43, 42), (42, 43, 45, 44), (44, 45, 47, 46), (46, 47, 49, 48), (48, 49, 51, 50), (50, 51, 53, 52), (52, 53, 55, 54), (54, 55, 57, 56), (56, 57, 59, 58), (58, 59, 61, 60), (3, 1, 63, 61, 59, 57, 55, 53, 51, 49, 47, 45, 43, 41, 39, 37, 35, 33, 31, 29, 27, 25, 23, 21, 19, 17, 15, 13, 11, 9, 7, 5), (60, 61, 63, 62), (62, 63, 1, 0), (0, 2, 4, 6, 8, 10, 12, 14, 16, 18, 20, 22, 24, 26, 28, 30, 32, 34, 36, 38, 40, 42, 44, 46, 48, 50, 52, 54, 56, 58, 60, 62)])
_uv = me_cylinder.uv_layers.new(name='UVMap')
_uv.uv.foreach_set('vector', [1.0, 0.5, 1.0, 1.0, 0.9688, 1.0, 0.9688, 0.5, 0.9688, 0.5, 0.9688, 1.0, 0.9375, 1.0, 0.9375, 0.5, 0.9375, 0.5, 0.9375, 1.0, 0.9062, 1.0, 0.9062, 0.5, 0.9062, 0.5, 0.9062, 1.0, 0.875, 1.0, 0.875, 0.5, 0.875, 0.5, 0.875, 1.0, 0.8438, 1.0, 0.8438, 0.5, 0.8438, 0.5, 0.8438, 1.0, 0.8125, 1.0, 0.8125, 0.5, 0.8125, 0.5, 0.8125, 1.0, 0.7812, 1.0, 0.7812, 0.5, 0.7812, 0.5, 0.7812, 1.0, 0.75, 1.0, 0.75, 0.5, 0.75, 0.5, 0.75, 1.0, 0.7188, 1.0, 0.7188, 0.5, 0.7188, 0.5, 0.7188, 1.0, 0.6875, 1.0, 0.6875, 0.5, 0.6875, 0.5, 0.6875, 1.0, 0.6562, 1.0, 0.6562, 0.5, 0.6562, 0.5, 0.6562, 1.0, 0.625, 1.0, 0.625, 0.5, 0.625, 0.5, 0.625, 1.0, 0.5938, 1.0, 0.5938, 0.5, 0.5938, 0.5, 0.5938, 1.0, 0.5625, 1.0, 0.5625, 0.5, 0.5625, 0.5, 0.5625, 1.0, 0.5312, 1.0, 0.5312, 0.5, 0.5312, 0.5, 0.5312, 1.0, 0.5, 1.0, 0.5, 0.5, 0.5, 0.5, 0.5, 1.0, 0.4688, 1.0, 0.4688, 0.5, 0.4688, 0.5, 0.4688, 1.0, 0.4375, 1.0, 0.4375, 0.5, 0.4375, 0.5, 0.4375, 1.0, 0.4062, 1.0, 0.4062, 0.5, 0.4062, 0.5, 0.4062, 1.0, 0.375, 1.0, 0.375, 0.5, 0.375, 0.5, 0.375, 1.0, 0.3438, 1.0, 0.3438, 0.5, 0.3438, 0.5, 0.3438, 1.0, 0.3125, 1.0, 0.3125, 0.5, 0.3125, 0.5, 0.3125, 1.0, 0.2812, 1.0, 0.2812, 0.5, 0.2812, 0.5, 0.2812, 1.0, 0.25, 1.0, 0.25, 0.5, 0.25, 0.5, 0.25, 1.0, 0.2188, 1.0, 0.2188, 0.5, 0.2188, 0.5, 0.2188, 1.0, 0.1875, 1.0, 0.1875, 0.5, 0.1875, 0.5, 0.1875, 1.0, 0.1562, 1.0, 0.1562, 0.5, 0.1562, 0.5, 0.1562, 1.0, 0.125, 1.0, 0.125, 0.5, 0.125, 0.5, 0.125, 1.0, 0.09375, 1.0, 0.09375, 0.5, 0.09375, 0.5, 0.09375, 1.0, 0.0625, 1.0, 0.0625, 0.5, 0.2968, 0.4854, 0.25, 0.49, 0.2032, 0.4854, 0.1582, 0.4717, 0.1167, 0.4496, 0.08029, 0.4197, 0.05045, 0.3833, 0.02827, 0.3418, 0.01461, 0.2968, 0.01, 0.25, 0.01461, 0.2032, 0.02827, 0.1582, 0.05045, 0.1167, 0.08029, 0.08029, 0.1167, 0.05045, 0.1582, 0.02827, 0.2032, 0.01461, 0.25, 0.01, 0.2968, 0.01461, 0.3418, 0.02827, 0.3833, 0.05045, 0.4197, 0.08029, 0.4496, 0.1167, 0.4717, 0.1582, 0.4854, 0.2032, 0.49, 0.25, 0.4854, 0.2968, 0.4717, 0.3418, 0.4496, 0.3833, 0.4197, 0.4197, 0.3833, 0.4496, 0.3418, 0.4717, 0.0625, 0.5, 0.0625, 1.0, 0.03125, 1.0, 0.03125, 0.5, 0.03125, 0.5, 0.03125, 1.0, 0.0, 1.0, 0.0, 0.5, 0.75, 0.49, 0.7968, 0.4854, 0.8418, 0.4717, 0.8833, 0.4496, 0.9197, 0.4197, 0.9496, 0.3833, 0.9717, 0.3418, 0.9854, 0.2968, 0.99, 0.25, 0.9854, 0.2032, 0.9717, 0.1582, 0.9496, 0.1167, 0.9197, 0.08029, 0.8833, 0.05045, 0.8418, 0.02827, 0.7968, 0.01461, 0.75, 0.01, 0.7032, 0.01461, 0.6582, 0.02827, 0.6167, 0.05045, 0.5803, 0.08029, 0.5504, 0.1167, 0.5283, 0.1582, 0.5146, 0.2032, 0.51, 0.25, 0.5146, 0.2968, 0.5283, 0.3418, 0.5504, 0.3833, 0.5803, 0.4197, 0.6167, 0.4496, 0.6582, 0.4717, 0.7032, 0.4854])
me_cylinder.update()
arm_metarig = bpy.data.armatures.new('metarig')  # bones are not reproduced
arm_metarig_001 = bpy.data.armatures.new('metarig.001')  # bones are not reproduced
arm_rig = bpy.data.armatures.new('rig')  # bones are not reproduced

# ---- objects
ob_light = bpy.data.objects.new('Light', light_light)
ob_camera = bpy.data.objects.new('Camera', cam_camera)
ob_empty = bpy.data.objects.new('Empty', None)
ob_empty_001 = bpy.data.objects.new('Empty.001', None)
ob_scale_metarig = bpy.data.objects.new('scale metarig', arm_metarig)
ob_shoe = bpy.data.objects.new('shoe', me_cube)
ob_legs = bpy.data.objects.new('legs', me_cube_001)
ob_torso = bpy.data.objects.new('torso', me_cube_002)
ob_hat = bpy.data.objects.new('hat', me_cylinder)
ob_metarig = bpy.data.objects.new('metarig', arm_metarig_001)
ob_rig = bpy.data.objects.new('rig', arm_rig)

# ---- transforms, parenting, visibility, modifiers, constraints
ob_light.parent = ob_rig
ob_light.location = (4.076, 1.005, 5.904)
ob_light.rotation_euler = (0.6503, 0.05522, 1.866)
ob_light.lock_rotations_4d = False
ob_light.empty_display_type = 'ARROWS'
ob_light.color = (0.0, 0.0, 0.0, 0.0)
ob_light.lineart.crease_threshold = 0.0
ob_camera.location = (7.359, -6.926, 4.958)
ob_camera.rotation_euler = (1.109, 0.0, 0.8149)
ob_camera.lock_rotations_4d = False
ob_camera.empty_display_type = 'ARROWS'
ob_camera.color = (0.0, 0.0, 0.0, 0.0)
ob_camera.display_type = 'WIRE'
ob_camera.lineart.crease_threshold = 0.0
ob_empty.parent = ob_rig
ob_empty.location = (-0.01381, 1.867, 1.203)
ob_empty.rotation_euler = (1.571, -0.0, -0.0)
ob_empty.scale = (0.48, 0.48, 1.0)
ob_empty.empty_display_type = 'IMAGE'
ob_empty.empty_display_size = 5.0
ob_empty_001.parent = ob_rig
ob_empty_001.location = (-1.892, 0.2118, 1.153)
ob_empty_001.rotation_euler = (1.571, -0.0, 1.571)
ob_empty_001.scale = (0.46, 0.46, 1.0)
ob_empty_001.empty_display_type = 'IMAGE'
ob_empty_001.empty_display_size = 5.0
ob_scale_metarig.location = (0.0, 0.0, 0.0)
ob_shoe.parent = ob_rig
ob_shoe.location = (0.0, 1.388e-17, 0.0)
ob_shoe.scale = (0.09488, 0.09488, 0.09488)
_vg = ob_shoe.vertex_groups.new(name='ORG-spine')
_vg = ob_shoe.vertex_groups.new(name='ORG-spine.001')
_vg = ob_shoe.vertex_groups.new(name='ORG-spine.002')
_vg = ob_shoe.vertex_groups.new(name='ORG-spine.003')
_vg = ob_shoe.vertex_groups.new(name='ORG-spine.004')
_vg = ob_shoe.vertex_groups.new(name='ORG-spine.005')
_vg = ob_shoe.vertex_groups.new(name='ORG-spine.006')
_vg = ob_shoe.vertex_groups.new(name='ORG-shoulder.L')
_vg = ob_shoe.vertex_groups.new(name='ORG-upper_arm.L')
_vg = ob_shoe.vertex_groups.new(name='ORG-forearm.L')
_vg = ob_shoe.vertex_groups.new(name='ORG-hand.L')
_vg = ob_shoe.vertex_groups.new(name='ORG-shoulder.R')
_vg = ob_shoe.vertex_groups.new(name='ORG-upper_arm.R')
_vg = ob_shoe.vertex_groups.new(name='ORG-forearm.R')
_vg = ob_shoe.vertex_groups.new(name='ORG-hand.R')
_vg = ob_shoe.vertex_groups.new(name='ORG-breast.L')
_vg = ob_shoe.vertex_groups.new(name='ORG-breast.R')
_vg = ob_shoe.vertex_groups.new(name='ORG-pelvis.L')
_vg = ob_shoe.vertex_groups.new(name='ORG-pelvis.R')
_vg = ob_shoe.vertex_groups.new(name='ORG-thigh.L')
_vg = ob_shoe.vertex_groups.new(name='ORG-shin.L')
for _i, _w in zip([0, 4, 25, 27, 31, 33], [0.3118, 0.3273, 0.0605, 0.0593, 0.08024, 0.07815]): _vg.add([_i], _w, 'REPLACE')
_vg = ob_shoe.vertex_groups.new(name='ORG-foot.L')
for _i, _w in zip([0, 2, 3, 4, 6, 7, 8, 9, 10, 11, 12, 13, 14, 15, 16, 17, 18, 19, 20, 21, 22, 23, 24, 25, 26, 27, 28, 29, 30, 31, 32, 33, 34, 35], [0.519, 0.07454, 0.09947, 0.5186, 0.09138, 0.05973, 0.9144, 0.588, 0.5872, 0.9157, 0.08062, 0.00904, 0.007968, 0.07805, 0.7852, 0.7907, 0.6796, 0.9244, 0.9209, 0.6883, 0.707, 0.7186, 0.2338, 0.8461, 0.2681, 0.8406, 0.2682, 0.2347, 0.0844, 0.8184, 0.1904, 0.8132, 0.08183, 0.1723]): _vg.add([_i], _w, 'REPLACE')
_vg = ob_shoe.vertex_groups.new(name='ORG-toe.L')
for _i, _w in zip([2, 3, 6, 7, 8, 9, 10, 11, 12, 15, 16, 17, 18, 21, 22, 23, 26, 28], [0.9238, 0.8979, 0.9069, 0.9388, 0.07131, 0.3935, 0.3957, 0.07069, 0.9174, 0.9201, 0.1932, 0.1894, 0.09366, 0.09481, 0.06638, 0.06654, 0.000494, 0.0005884]): _vg.add([_i], _w, 'REPLACE')
_vg = ob_shoe.vertex_groups.new(name='ORG-heel.02.L')
for _i, _w in zip([0, 1, 4, 5, 13, 14, 18, 19, 20, 21, 22, 23, 24, 25, 26, 27, 28, 29, 30, 31, 32, 33, 34, 35], [0.1675, 0.9802, 0.1526, 0.9834, 0.9566, 0.9569, 0.2244, 0.02771, 0.03395, 0.2143, 0.2232, 0.2113, 0.7386, 0.08608, 0.7004, 0.09266, 0.7002, 0.7377, 0.9053, 0.09548, 0.7866, 0.1027, 0.9082, 0.8068]): _vg.add([_i], _w, 'REPLACE')
_vg = ob_shoe.vertex_groups.new(name='ORG-thigh.R')
_vg = ob_shoe.vertex_groups.new(name='ORG-shin.R')
_vg = ob_shoe.vertex_groups.new(name='ORG-foot.R')
_vg = ob_shoe.vertex_groups.new(name='ORG-toe.R')
_vg = ob_shoe.vertex_groups.new(name='ORG-heel.02.R')
_m = ob_shoe.modifiers.new('Mirror', 'MIRROR')
_m = ob_shoe.modifiers.new('Armature', 'ARMATURE')
_m.object = ob_rig
ob_legs.parent = ob_rig
ob_legs.location = (-7.451e-09, 0.0, 0.0)
ob_legs.scale = (0.03368, 0.05078, 0.1184)
_vg = ob_legs.vertex_groups.new(name='ORG-spine')
for _i, _w in zip([21, 24, 25, 26], [0.05737, 0.01539, 0.3073, 0.0716]): _vg.add([_i], _w, 'REPLACE')
_vg = ob_legs.vertex_groups.new(name='ORG-spine.001')
_vg = ob_legs.vertex_groups.new(name='ORG-spine.002')
_vg = ob_legs.vertex_groups.new(name='ORG-spine.003')
_vg = ob_legs.vertex_groups.new(name='ORG-spine.004')
_vg = ob_legs.vertex_groups.new(name='ORG-spine.005')
_vg = ob_legs.vertex_groups.new(name='ORG-spine.006')
_vg = ob_legs.vertex_groups.new(name='ORG-shoulder.L')
_vg = ob_legs.vertex_groups.new(name='ORG-upper_arm.L')
_vg = ob_legs.vertex_groups.new(name='ORG-forearm.L')
_vg = ob_legs.vertex_groups.new(name='ORG-hand.L')
_vg = ob_legs.vertex_groups.new(name='ORG-shoulder.R')
_vg = ob_legs.vertex_groups.new(name='ORG-upper_arm.R')
_vg = ob_legs.vertex_groups.new(name='ORG-forearm.R')
_vg = ob_legs.vertex_groups.new(name='ORG-hand.R')
_vg = ob_legs.vertex_groups.new(name='ORG-breast.L')
_vg = ob_legs.vertex_groups.new(name='ORG-breast.R')
_vg = ob_legs.vertex_groups.new(name='ORG-pelvis.L')
for _i, _w in zip([21, 24, 25, 26], [0.05737, 0.01539, 0.3073, 0.0716]): _vg.add([_i], _w, 'REPLACE')
_vg = ob_legs.vertex_groups.new(name='ORG-pelvis.R')
for _i, _w in zip([21, 24, 25, 26], [0.05737, 0.01539, 0.3073, 0.0716]): _vg.add([_i], _w, 'REPLACE')
_vg = ob_legs.vertex_groups.new(name='ORG-thigh.L')
for _i, _w in zip([8, 9, 10, 11, 12, 13, 14, 15, 16, 17, 18, 19, 20, 21, 22, 23, 24, 25, 26, 27, 28, 29, 30, 31], [0.003218, 0.09296, 0.1013, 0.06075, 0.2365, 0.2996, 0.3088, 0.5005, 0.957, 0.8709, 0.8981, 0.9582, 0.9628, 0.8086, 0.9228, 0.9739, 0.8985, 0.07702, 0.7792, 0.9555, 0.8594, 0.8586, 0.7828, 0.7746]): _vg.add([_i], _w, 'REPLACE')
_vg = ob_legs.vertex_groups.new(name='ORG-shin.L')
for _i, _w in zip([0, 1, 2, 3, 4, 5, 6, 7, 8, 9, 10, 11, 12, 13, 14, 15, 16, 17, 18, 19, 28, 29, 30, 31], [0.2256, 0.9766, 0.5043, 0.974, 0.8292, 0.992, 0.5407, 0.9752, 0.9723, 0.9026, 0.8946, 0.9387, 0.7628, 0.6946, 0.6873, 0.4991, 0.01857, 0.06907, 0.07851, 0.02261, 0.1389, 0.1392, 0.2032, 0.2179]): _vg.add([_i], _w, 'REPLACE')
_vg = ob_legs.vertex_groups.new(name='ORG-foot.L')
for _i, _w in zip([0, 2, 4, 6], [0.7743, 0.4955, 0.1706, 0.4591]): _vg.add([_i], _w, 'REPLACE')
_vg = ob_legs.vertex_groups.new(name='ORG-toe.L')
_vg = ob_legs.vertex_groups.new(name='ORG-heel.02.L')
_vg = ob_legs.vertex_groups.new(name='ORG-thigh.R')
_vg = ob_legs.vertex_groups.new(name='ORG-shin.R')
_vg = ob_legs.vertex_groups.new(name='ORG-foot.R')
_vg = ob_legs.vertex_groups.new(name='ORG-toe.R')
_vg = ob_legs.vertex_groups.new(name='ORG-heel.02.R')
_m = ob_legs.modifiers.new('Mirror', 'MIRROR')
_m = ob_legs.modifiers.new('Armature', 'ARMATURE')
_m.object = ob_rig
ob_torso.parent = ob_rig
ob_torso.location = (0.0, 0.0, 1.228)
ob_torso.scale = (0.2313, 0.2313, 0.2313)
_vg = ob_torso.vertex_groups.new(name='ORG-spine')
for _i, _w in zip([0, 6, 8, 14, 104, 108, 111, 174, 189], [0.04768, 0.03376, 0.2876, 0.007254, 0.0401, 0.2731, 0.001189, 0.01297, 0.09534]): _vg.add([_i], _w, 'REPLACE')
_vg = ob_torso.vertex_groups.new(name='ORG-spine.001')
for _i, _w in zip([0, 1, 3, 6, 12, 14, 15, 16, 18, 19, 20, 22, 23, 28, 30, 32, 34, 35, 104, 105, 110, 111, 112, 113, 114, 115, 118, 120, 121, 174, 177, 178, 179, 181, 182, 188, 189, 191, 192, 193], [0.501, 0.08253, 0.1323, 0.01619, 0.1682, 0.4576, 0.2023, 0.2038, 0.3735, 0.1503, 0.1949, 0.2942, 0.05394, 0.01114, 0.05654, 0.1054, 0.1713, 0.01629, 0.4836, 0.0648, 0.1297, 0.4518, 0.2, 0.3638, 0.1794, 0.2636, 0.05062, 0.08342, 0.1414, 0.2458, 0.3196, 0.2661, 0.1505, 0.01627, 0.08417, 0.0164, 0.01418, 0.06199, 0.06917, 0.01966]): _vg.add([_i], _w, 'REPLACE')
_vg = ob_torso.vertex_groups.new(name='ORG-spine.002')
for _i, _w in zip([0, 1, 3, 12, 13, 14, 15, 16, 17, 18, 19, 20, 21, 22, 23, 28, 30, 32, 33, 34, 104, 105, 110, 111, 112, 113, 114, 115, 118, 119, 120, 121, 141, 142, 143, 145, 174, 177, 178, 179, 181, 182, 188, 191, 192, 193, 196], [0.05974, 0.05052, 0.01172, 0.09667, 0.01815, 0.116, 0.04878, 0.1521, 0.03661, 0.1793, 0.06036, 0.2048, 0.02528, 0.2278, 0.02435, 0.06086, 0.06429, 0.2411, 0.001437, 0.2314, 0.05202, 0.03371, 0.08385, 0.1048, 0.1323, 0.1639, 0.1622, 0.1974, 0.05198, 0.02007, 0.1159, 0.1339, 0.09649, 0.1946, 0.07238, 0.02372, 0.0309, 0.07165, 0.09402, 0.06469, 0.003033, 0.05022, 0.002036, 0.05161, 0.06924, 0.0434, 0.02505]): _vg.add([_i], _w, 'REPLACE')
_vg = ob_torso.vertex_groups.new(name='ORG-spine.003')
for _i, _w in zip([7, 9, 26, 27, 30, 38, 39, 40, 41, 44, 45, 52, 55, 106, 117, 118, 122, 124, 126, 137, 139, 175, 180, 181, 183, 184, 185], [0.2446, 0.1072, 0.2913, 0.06231, 0.07401, 0.2389, 0.02005, 0.07549, 0.121, 0.01814, 0.00796, 0.08835, 0.0514, 0.1447, 0.2805, 0.05791, 0.173, 0.0837, 0.01654, 0.02405, 0.01467, 0.2465, 0.1414, 0.01709, 0.0861, 0.1078, 0.02496]): _vg.add([_i], _w, 'REPLACE')
_vg = ob_torso.vertex_groups.new(name='ORG-spine.004')
for _i, _w in zip([7, 9, 26, 27, 38, 40, 41, 44, 45, 52, 55, 101, 102, 106, 117, 122, 124, 126, 130, 137, 139, 146, 148, 152, 153, 170, 175, 180, 183, 184, 185, 187, 213, 220], [0.1724, 0.2233, 0.0699, 0.01632, 0.0408, 0.1839, 0.2991, 0.08673, 0.1112, 0.07052, 0.03551, 0.009971, 0.03196, 0.2469, 0.06981, 0.03439, 0.2545, 0.09338, 0.01487, 0.3348, 0.06713, 0.1423, 0.06711, 0.09514, 0.02142, 0.005518, 0.19, 0.05795, 0.01388, 0.2877, 0.1127, 0.03298, 0.001993, 0.001464]): _vg.add([_i], _w, 'REPLACE')
_vg = ob_torso.vertex_groups.new(name='ORG-spine.005')
for _i, _w in zip([5, 11, 25, 42, 43, 46, 47, 50, 51, 53, 54, 100, 103, 109, 125, 127, 129, 131, 132, 133, 134, 135, 146, 148, 190, 194, 198, 199, 200, 201, 204, 205, 206, 207, 208, 209, 210, 211, 212, 215, 217, 221, 222, 223, 224, 225, 226, 227, 228, 229, 230, 231, 232, 233, 234, 235, 236, 237, 238, 239, 240, 241, 242, 243, 244, 245], [0.233, 0.009693, 0.007992, 0.157, 0.03188, 0.07322, 0.01151, 0.00564, 0.0557, 0.06625, 0.0278, 0.02253, 0.02272, 0.04137, 0.04342, 0.02132, 0.07388, 0.02881, 0.01779, 0.01311, 0.01733, 0.01943, 0.05989, 0.04126, 0.1073, 0.001798, 0.0733, 0.05024, 0.03048, 0.02385, 0.05351, 0.04118, 0.04079, 0.02795, 0.05997, 0.0583, 0.05748, 0.055, 0.04258, 0.01017, 0.0534, 0.02468, 0.05959, 0.05467, 0.0515, 0.05601, 0.05902, 0.05971, 0.05887, 0.05931, 0.05891, 0.0583, 0.05844, 0.05819, 0.05958, 0.06157, 0.05803, 0.05848, 0.05351, 0.04939, 0.05446, 0.05102, 0.05843, 0.05854, 0.05722, 0.05723]): _vg.add([_i], _w, 'REPLACE')
_vg = ob_torso.vertex_groups.new(name='ORG-spine.006')
for _i, _w in zip([5, 7, 9, 11, 24, 25, 26, 27, 36, 38, 40, 41, 42, 43, 44, 45, 46, 47, 48, 49, 50, 51, 52, 53, 54, 55, 100, 101, 102, 103, 106, 109, 116, 117, 122, 123, 124, 125, 126, 127, 128, 129, 130, 131, 132, 133, 134, 135, 137, 139, 146, 147, 148, 149, 150, 151, 152, 153, 170, 171, 172, 175, 180, 183, 184, 185, 186, 187, 190, 194, 197, 198, 199, 200, 201, 202, 204, 205, 206, 207, 208, 209, 210, 211, 212, 213, 214, 215, 216, 217, 218, 219, 220, 221, 222, 223, 224, 225, 226, 227, 228, 229, 230, 231, 232, 233, 234, 235, 236, 237, 238, 239, 240, 241, 242, 243, 244, 245], [0.4777, 0.2237, 0.539, 0.8825, 0.1492, 0.01236, 0.1115, 0.04015, 0.09033, 0.07064, 0.6422, 0.3349, 0.6423, 0.8508, 0.8291, 0.7377, 0.802, 0.9193, 0.9717, 0.9516, 0.934, 0.9186, 0.09118, 0.1345, 0.0704, 0.05559, 0.9319, 0.9387, 0.8977, 0.9006, 0.4296, 0.8273, 0.1317, 0.1086, 0.0642, 0.07263, 0.5431, 0.8496, 0.8153, 0.907, 0.9703, 0.8998, 0.9322, 0.925, 0.917, 0.9221, 0.9278, 0.9245, 0.3473, 0.8763, 0.6249, 0.9967, 0.7844, 1.004, 0.9446, 0.9849, 0.1152, 0.05217, 0.9002, 0.9942, 0.9784, 0.2891, 0.08188, 0.04108, 0.4328, 0.7576, 0.9582, 0.906, 0.6994, 0.08876, 0.05335, 0.8015, 0.8663, 0.9289, 0.9164, 0.9639, 0.8459, 0.8612, 0.8737, 0.8925, 0.8357, 0.8411, 0.8413, 0.8497, 0.9261, 0.9322, 0.9614, 0.9221, 0.9573, 0.917, 0.9273, 0.9898, 0.9393, 0.9255, 0.9149, 0.92, 0.9227, 0.9178, 0.9139, 0.9134, 0.9142, 0.9138, 0.8389, 0.8408, 0.84, 0.841, 0.9138, 0.9115, 0.9153, 0.914, 0.9186, 0.9232, 0.9188, 0.923, 0.9146, 0.9144, 0.9159, 0.9154]): _vg.add([_i], _w, 'REPLACE')
_vg = ob_torso.vertex_groups.new(name='ORG-shoulder.L')
for _i, _w in zip([5, 7, 9, 11, 16, 17, 19, 20, 21, 23, 24, 25, 26, 27, 28, 29, 30, 31, 32, 33, 35, 36, 37, 38, 39, 40, 41, 42, 43, 45, 46, 47, 52, 53, 54, 55, 56, 57, 58, 59, 60, 61, 62, 63, 64, 100, 102, 103, 106, 109, 114, 116, 117, 118, 119, 120, 122, 123, 124, 125, 127, 131, 132, 133, 134, 135, 137, 142, 143, 144, 145, 146, 148, 152, 153, 154, 155, 157, 170, 175, 179, 180, 181, 182, 183, 184, 185, 190, 193, 194, 195, 196, 197, 198, 199, 201, 204, 205, 206, 207, 208, 209, 210, 211, 215, 218, 221, 230, 231, 232, 233], [0.2307, 0.1496, 0.0277, 0.09279, 0.000743, 0.01348, 0.01474, 0.01653, 0.06564, 0.06423, 0.7642, 0.7639, 0.06837, 0.3158, 0.1744, 0.1492, 0.01441, 0.05267, 0.05812, 0.09244, 0.07716, 0.7767, 0.6831, 0.06181, 0.1607, 0.0153, 0.128, 0.1621, 0.1131, 0.06709, 0.08665, 0.04997, 0.4224, 0.6827, 0.7619, 0.434, 0.556, 0.1267, 0.1491, 0.06551, 0.1714, 0.04759, 0.06867, 0.006525, 0.004243, 0.008686, 0.004519, 0.03145, 0.05393, 0.1199, 0.006636, 0.7769, 0.07679, 0.01506, 0.1704, 0.05232, 0.07146, 0.762, 0.03883, 0.09972, 0.05273, 0.01181, 0.04173, 0.03958, 0.02219, 0.02464, 0.1924, 0.01926, 0.1062, 0.4158, 0.1854, 0.1322, 0.07939, 0.6171, 0.6239, 0.11, 0.3355, 0.06875, 0.02262, 0.09339, 0.01273, 0.1333, 0.03937, 0.01389, 0.1231, 0.07655, 0.04271, 0.1642, 0.02399, 0.7435, 0.1664, 0.05809, 0.7143, 0.1066, 0.06855, 0.02119, 0.09024, 0.08762, 0.07088, 0.06318, 0.08955, 0.08581, 0.08754, 0.0815, 0.009833, 0.002325, 0.004866, 0.08753, 0.0863, 0.08706, 0.08618]): _vg.add([_i], _w, 'REPLACE')
_vg = ob_torso.vertex_groups.new(name='ORG-upper_arm.L')
for _i, _w in zip([7, 9, 15, 17, 19, 21, 23, 25, 26, 27, 29, 30, 31, 33, 34, 35, 37, 38, 39, 41, 52, 53, 54, 55, 56, 57, 58, 59, 60, 61, 62, 63, 64, 65, 66, 67, 68, 69, 70, 71, 72, 73, 74, 75, 106, 117, 118, 121, 122, 137, 142, 143, 144, 145, 152, 153, 154, 155, 156, 157, 158, 159, 160, 161, 163, 175, 178, 179, 180, 181, 182, 183, 184, 194, 195, 196, 197], [0.08455, 0.003997, 0.01369, 0.004437, 0.04743, 0.06906, 0.09176, 0.08319, 0.06977, 0.268, 0.2066, 0.05569, 0.3032, 0.1116, 0.004101, 0.157, 0.1569, 0.07155, 0.4671, 0.05188, 0.2111, 0.0766, 0.08231, 0.3092, 0.4113, 0.5924, 0.7694, 0.794, 0.7977, 0.7411, 0.8823, 0.8823, 0.9687, 0.7317, 0.9622, 0.9022, 0.8742, 0.3365, 0.9602, 0.8406, 0.05474, 0.008782, 0.03384, 0.05654, 0.02097, 0.07643, 0.06263, 0.01362, 0.08399, 0.04201, 0.0149, 0.09258, 0.3185, 0.1514, 0.1263, 0.2577, 0.7619, 0.6309, 0.7289, 0.9181, 0.7273, 0.984, 0.2981, 0.9696, 0.02401, 0.05711, 0.003898, 0.05192, 0.1293, 0.1215, 0.0685, 0.1658, 0.02092, 0.01681, 0.06165, 0.02067, 0.04329]): _vg.add([_i], _w, 'REPLACE')
_vg = ob_torso.vertex_groups.new(name='ORG-forearm.L')
for _i, _w in zip([57, 61, 63, 65, 67, 68, 69, 70, 71, 72, 73, 74, 75, 76, 77, 78, 79, 80, 81, 82, 83, 84, 85, 86, 87, 88, 89, 90, 91, 92, 93, 94, 95, 154, 156, 158, 160, 161, 162, 163, 164, 165, 166], [0.009975, 0.08846, 0.02679, 0.2196, 0.06081, 0.1189, 0.6468, 0.0218, 0.1484, 0.927, 0.9361, 0.954, 0.936, 0.857, 0.7945, 0.9633, 0.9377, 0.05293, 0.03588, 0.05328, 0.04905, 0.4739, 0.5872, 0.08299, 0.09771, 0.4037, 0.4325, 0.3114, 0.378, 0.3394, 0.3424, 0.3386, 0.3394, 0.04904, 0.2438, 0.2445, 0.6907, 0.007092, 0.9691, 0.9578, 0.9439, 0.9717, 0.01062]): _vg.add([_i], _w, 'REPLACE')
_vg = ob_torso.vertex_groups.new(name='ORG-hand.L')
for _i, _w in zip([73, 76, 77, 78, 79, 80, 81, 82, 83, 84, 85, 86, 87, 88, 89, 90, 91, 92, 93, 94, 95, 96, 97, 98, 99, 164, 165, 166, 167, 168, 169], [0.01636, 0.1319, 0.2013, 0.01126, 0.05796, 0.9468, 0.9568, 0.9464, 0.9502, 0.521, 0.4097, 0.9166, 0.9017, 0.5928, 0.5646, 0.6862, 0.6198, 0.6585, 0.6556, 0.6593, 0.6586, 0.9939, 0.9947, 0.9951, 0.9958, 0.0542, 0.00188, 0.9696, 0.9917, 0.998, 0.9992]): _vg.add([_i], _w, 'REPLACE')
_vg = ob_torso.vertex_groups.new(name='ORG-shoulder.R')
_vg = ob_torso.vertex_groups.new(name='ORG-upper_arm.R')
_vg = ob_torso.vertex_groups.new(name='ORG-forearm.R')
_vg = ob_torso.vertex_groups.new(name='ORG-hand.R')
_vg = ob_torso.vertex_groups.new(name='ORG-breast.L')
for _i, _w in zip([0, 1, 2, 3, 6, 7, 9, 12, 13, 14, 15, 16, 17, 18, 19, 20, 21, 22, 23, 24, 25, 26, 27, 28, 29, 30, 31, 32, 33, 34, 35, 36, 37, 38, 39, 40, 41, 52, 54, 55, 57, 58, 59, 61, 62, 63, 65, 104, 105, 106, 110, 111, 112, 113, 114, 115, 116, 117, 118, 119, 120, 121, 122, 123, 124, 138, 141, 142, 143, 144, 145, 154, 174, 175, 177, 178, 179, 180, 181, 182, 183, 184, 188, 191, 192, 193, 194, 195, 196, 197], [0.09838, 0.0801, 0.07071, 0.1348, 0.008559, 0.1131, 0.05852, 0.1358, 0.1656, 0.1602, 0.2816, 0.1935, 0.2758, 0.2205, 0.4119, 0.2408, 0.5406, 0.2686, 0.567, 0.06171, 0.07734, 0.3322, 0.2496, 0.6326, 0.5569, 0.5265, 0.5406, 0.3805, 0.5896, 0.3998, 0.603, 0.1001, 0.1116, 0.4199, 0.263, 0.03131, 0.05763, 0.1036, 0.02097, 0.09524, 0.2169, 0.0259, 0.1024, 0.1051, 0.005381, 0.03362, 0.01534, 0.09654, 0.07229, 0.07958, 0.1329, 0.1645, 0.198, 0.2342, 0.2657, 0.32, 0.06163, 0.3381, 0.6186, 0.6857, 0.5275, 0.5383, 0.4906, 0.1262, 0.03824, 0.008196, 0.1115, 0.2004, 0.4865, 0.1878, 0.477, 0.06039, 0.1204, 0.1105, 0.2274, 0.3405, 0.4927, 0.4192, 0.6604, 0.637, 0.4991, 0.05184, 0.0657, 0.1401, 0.2332, 0.3614, 0.09345, 0.6811, 0.599, 0.1483]): _vg.add([_i], _w, 'REPLACE')
_vg = ob_torso.vertex_groups.new(name='ORG-breast.R')
for _i, _w in zip([30, 38, 118], [0.1108, 0.01419, 0.053]): _vg.add([_i], _w, 'REPLACE')
_vg = ob_torso.vertex_groups.new(name='ORG-pelvis.L')
for _i, _w in zip([0, 1, 2, 3, 4, 6, 8, 10, 12, 13, 14, 15, 16, 17, 18, 19, 20, 21, 22, 23, 28, 29, 32, 33, 34, 35, 104, 105, 107, 108, 110, 111, 112, 113, 114, 115, 119, 120, 121, 136, 138, 140, 141, 142, 143, 144, 145, 173, 174, 176, 177, 178, 179, 182, 188, 189, 191, 192, 193, 195, 196, 203], [0.07827, 0.6142, 0.8184, 0.1595, 0.7178, 0.1233, 0.3185, 0.6552, 0.4909, 0.704, 0.05666, 0.128, 0.3658, 0.5691, 0.03965, 0.1141, 0.282, 0.2509, 0.02682, 0.08863, 0.06266, 0.05136, 0.181, 0.1504, 0.003252, 0.03467, 0.07889, 0.7077, 0.7306, 0.306, 0.5686, 0.05835, 0.3976, 0.04841, 0.3268, 0.03713, 0.04677, 0.1886, 0.003601, 0.2153, 0.8552, 0.4761, 0.6795, 0.4659, 0.1983, 0.02045, 0.107, 0.6791, 0.09634, 0.7424, 0.07849, 0.06973, 0.06831, 0.02293, 0.8014, 0.1475, 0.6824, 0.5606, 0.4726, 0.04669, 0.2276, 0.1897]): _vg.add([_i], _w, 'REPLACE')
_vg = ob_torso.vertex_groups.new(name='ORG-pelvis.R')
for _i, _w in zip([0, 1, 4, 6, 8, 10, 12, 14, 16, 20, 104, 105, 107, 108, 110, 111, 112, 140, 173, 174, 176, 188, 189, 203], [0.05097, 0.1336, 0.003792, 0.04015, 0.3028, 0.2024, 0.06859, 0.009729, 0.0294, 0.001652, 0.04364, 0.07594, 0.1228, 0.2805, 0.04391, 0.003344, 0.008855, 0.3784, 0.1297, 0.01581, 0.05179, 0.009255, 0.1001, 0.01079]): _vg.add([_i], _w, 'REPLACE')
_vg = ob_torso.vertex_groups.new(name='ORG-thigh.L')
for _i, _w in zip([0, 2, 3, 4, 6, 8, 10, 13, 14, 15, 18, 19, 22, 23, 34, 35, 104, 107, 108, 111, 113, 115, 121, 136, 138, 140, 141, 142, 173, 174, 176, 177, 178, 179, 182, 188, 189, 203], [0.1447, 0.04337, 0.4758, 0.2146, 0.7134, 0.05679, 0.08814, 0.00428, 0.121, 0.2518, 0.1002, 0.1536, 0.08441, 0.07691, 0.0554, 0.02592, 0.1795, 0.09834, 0.1071, 0.1399, 0.1167, 0.09412, 0.05306, 0.7475, 0.07478, 0.1126, 0.05328, 0.03692, 0.1677, 0.4099, 0.1658, 0.2239, 0.1458, 0.1078, 0.0547, 0.01231, 0.595, 0.7638]): _vg.add([_i], _w, 'REPLACE')
_vg = ob_torso.vertex_groups.new(name='ORG-shin.L')
_vg = ob_torso.vertex_groups.new(name='ORG-foot.L')
_vg = ob_torso.vertex_groups.new(name='ORG-toe.L')
_vg = ob_torso.vertex_groups.new(name='ORG-heel.02.L')
_vg = ob_torso.vertex_groups.new(name='ORG-thigh.R')
_vg = ob_torso.vertex_groups.new(name='ORG-shin.R')
_vg = ob_torso.vertex_groups.new(name='ORG-foot.R')
_vg = ob_torso.vertex_groups.new(name='ORG-toe.R')
_vg = ob_torso.vertex_groups.new(name='ORG-heel.02.R')
_m = ob_torso.modifiers.new('Mirror', 'MIRROR')
_m.use_clip = True
_m = ob_torso.modifiers.new('Armature', 'ARMATURE')
_m.object = ob_rig
ob_hat.parent = ob_rig
ob_hat.location = (0.0, -0.06045, 2.147)
ob_hat.scale = (0.1362, 0.1362, 0.1973)
_vg = ob_hat.vertex_groups.new(name='ORG-spine')
_vg = ob_hat.vertex_groups.new(name='ORG-spine.001')
_vg = ob_hat.vertex_groups.new(name='ORG-spine.002')
_vg = ob_hat.vertex_groups.new(name='ORG-spine.003')
_vg = ob_hat.vertex_groups.new(name='ORG-spine.004')
_vg = ob_hat.vertex_groups.new(name='ORG-spine.005')
_vg = ob_hat.vertex_groups.new(name='ORG-spine.006')
for _i, _w in zip([0, 1, 2, 3, 4, 5, 6, 7, 8, 9, 10, 11, 12, 13, 14, 15, 16, 17, 18, 19, 20, 21, 22, 23, 24, 25, 26, 27, 28, 29, 30, 31, 32, 33, 34, 35, 36, 37, 38, 39, 40, 41, 42, 43, 44, 45, 46, 47, 48, 49, 50, 51, 52, 53, 54, 55, 56, 57, 58, 59, 60, 61, 62, 63], [1.0, 1.0, 1.0, 1.0, 1.0, 1.0, 1.0, 1.0, 1.0, 1.0, 1.0, 1.0, 1.0, 1.0, 1.0, 1.0, 1.0, 1.0, 1.0, 1.0, 1.0, 1.0, 1.0, 1.0, 1.0, 1.0, 1.0, 1.0, 1.0, 1.0, 1.0, 1.0, 1.0, 1.0, 1.0, 1.0, 1.0, 1.0, 1.0, 1.0, 1.0, 1.0, 1.0, 1.0, 1.0, 1.0, 1.0, 1.0, 1.0, 1.0, 1.0, 1.0, 1.0, 1.0, 1.0, 1.0, 1.0, 1.0, 1.0, 1.0, 1.0, 1.0, 1.0, 1.0]): _vg.add([_i], _w, 'REPLACE')
_vg = ob_hat.vertex_groups.new(name='ORG-shoulder.L')
_vg = ob_hat.vertex_groups.new(name='ORG-upper_arm.L')
_vg = ob_hat.vertex_groups.new(name='ORG-forearm.L')
_vg = ob_hat.vertex_groups.new(name='ORG-hand.L')
_vg = ob_hat.vertex_groups.new(name='ORG-shoulder.R')
_vg = ob_hat.vertex_groups.new(name='ORG-upper_arm.R')
_vg = ob_hat.vertex_groups.new(name='ORG-forearm.R')
_vg = ob_hat.vertex_groups.new(name='ORG-hand.R')
_vg = ob_hat.vertex_groups.new(name='ORG-breast.L')
_vg = ob_hat.vertex_groups.new(name='ORG-breast.R')
_vg = ob_hat.vertex_groups.new(name='ORG-pelvis.L')
_vg = ob_hat.vertex_groups.new(name='ORG-pelvis.R')
_vg = ob_hat.vertex_groups.new(name='ORG-thigh.L')
_vg = ob_hat.vertex_groups.new(name='ORG-shin.L')
_vg = ob_hat.vertex_groups.new(name='ORG-foot.L')
_vg = ob_hat.vertex_groups.new(name='ORG-toe.L')
_vg = ob_hat.vertex_groups.new(name='ORG-heel.02.L')
_vg = ob_hat.vertex_groups.new(name='ORG-thigh.R')
_vg = ob_hat.vertex_groups.new(name='ORG-shin.R')
_vg = ob_hat.vertex_groups.new(name='ORG-foot.R')
_vg = ob_hat.vertex_groups.new(name='ORG-toe.R')
_vg = ob_hat.vertex_groups.new(name='ORG-heel.02.R')
_m = ob_hat.modifiers.new('Armature', 'ARMATURE')
_m.object = ob_rig
ob_metarig.location = (0.0, 0.0, 0.0)
ob_metarig.show_in_front = True
ob_rig.location = (0.0, 0.0, 0.0)
ob_rig.display_type = 'WIRE'
ob_rig.show_in_front = True

# ---- collection membership
col_collection.objects.link(ob_light)
col_collection.objects.link(ob_camera)
col_collection.objects.link(ob_empty)
col_collection.objects.link(ob_empty_001)
col_collection.objects.link(ob_scale_metarig)
col_body_parts.objects.link(ob_shoe)
col_body_parts.objects.link(ob_legs)
col_body_parts.objects.link(ob_torso)
col_body_parts.objects.link(ob_hat)
col_body_parts.objects.link(ob_metarig)
col_body_parts.objects.link(ob_rig)
def _layer_coll(name, lc=None):
    lc = lc or bpy.context.view_layer.layer_collection
    for c in lc.children:
        if c.name == name: return c
        r = _layer_coll(name, c)
        if r: return r
_layer_coll('WGTS_rig').exclude = True

# ---- scene / render settings (as saved in the file)
scene.camera = ob_camera
scene.frame_start = 1; scene.frame_end = 250; scene.frame_set(1)
scene.render.engine = 'BLENDER_EEVEE_NEXT'
scene.render.bake_bias = 0.0
scene.render.bake_samples = 0
scene.cycles.sampling_pattern = 'TABULATED_SOBOL'
scene.eevee.use_volume_custom_range = False
bpy.context.view_layer.update()
